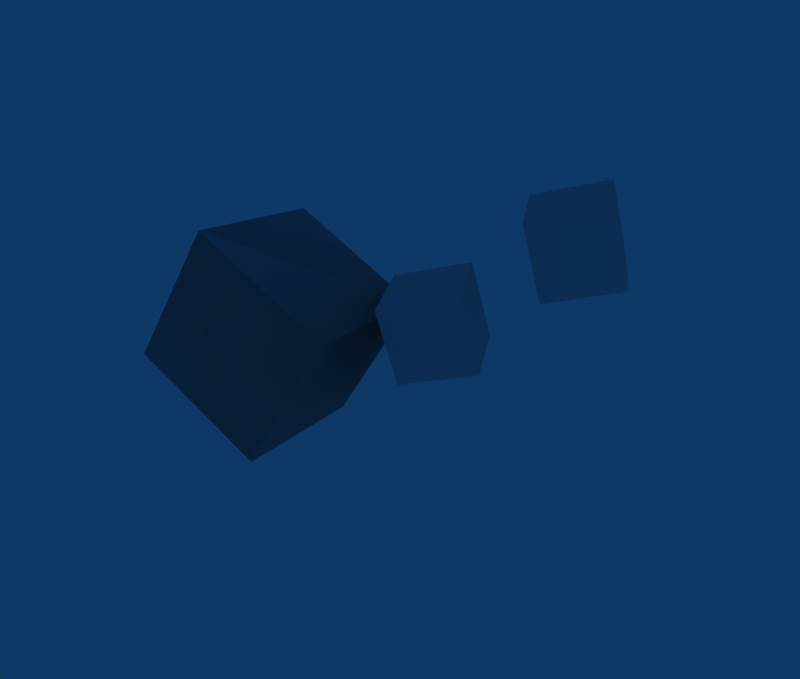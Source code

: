 # Source: localBoxCollision.blend  (saved by Blender 2.49.2; exported with 4.5.12 LTS)
import bpy
from mathutils import Matrix  # noqa: F401  (used for matrix-valued properties, if any)

bpy.ops.wm.read_factory_settings(use_empty=True)
scene = bpy.context.scene
scene.name = 'Scene'

# ---- collections
col_collection_1 = bpy.data.collections.new('Collection 1'); scene.collection.children.link(col_collection_1)
col_collection_2 = bpy.data.collections.new('Collection 2'); scene.collection.children.link(col_collection_2)
col_collection_2.hide_render = True
col_collection_2.hide_viewport = True
col_collection_3 = bpy.data.collections.new('Collection 3'); scene.collection.children.link(col_collection_3)
col_collection_3.hide_render = True
col_collection_3.hide_viewport = True
col_collection_4 = bpy.data.collections.new('Collection 4'); scene.collection.children.link(col_collection_4)
col_collection_4.hide_render = True
col_collection_4.hide_viewport = True
col_collection_5 = bpy.data.collections.new('Collection 5'); scene.collection.children.link(col_collection_5)
col_collection_5.hide_render = True
col_collection_5.hide_viewport = True
col_collection_14 = bpy.data.collections.new('Collection 14'); scene.collection.children.link(col_collection_14)
col_collection_14.hide_render = True
col_collection_14.hide_viewport = True
col_collection_15 = bpy.data.collections.new('Collection 15'); scene.collection.children.link(col_collection_15)
col_collection_15.hide_render = True
col_collection_15.hide_viewport = True
col_collection_20 = bpy.data.collections.new('Collection 20'); scene.collection.children.link(col_collection_20)
col_collection_20.hide_render = True
col_collection_20.hide_viewport = True

# ---- materials (node trees are filled in below, after node groups)
mat_material = bpy.data.materials.new('Material')
mat_material.alpha_threshold = 0.0
mat_material.roughness = 0.5
mat_material.line_color = (0.0, 0.0, 0.0, 1.0)
mat_material_001 = bpy.data.materials.new('Material.001')
mat_material_001.alpha_threshold = 0.0
mat_material_001.diffuse_color = (1.0, 0.0, 0.0, 1.0)
mat_material_001.roughness = 0.5
mat_material_001.line_color = (0.0, 0.0, 0.0, 1.0)
mat_material_002 = bpy.data.materials.new('Material.002')
mat_material_002.alpha_threshold = 0.0
mat_material_002.diffuse_color = (0.0, 0.0, 1.0, 1.0)
mat_material_002.roughness = 0.5
mat_material_002.line_color = (0.0, 0.0, 0.0, 1.0)
mat_material_003 = bpy.data.materials.new('Material.003')
mat_material_003.alpha_threshold = 0.0
mat_material_003.diffuse_color = (0.0, 1.0, 0.0, 1.0)
mat_material_003.roughness = 0.5
mat_material_003.line_color = (0.0, 0.0, 0.0, 1.0)
mat_material_004 = bpy.data.materials.new('Material.004')
mat_material_004.alpha_threshold = 0.0
mat_material_004.diffuse_color = (0.42, 0.42, 0.42, 1.0)
mat_material_004.roughness = 0.5
mat_material_004.line_color = (0.0, 0.0, 0.0, 1.0)
mat_black = bpy.data.materials.new('black')
mat_black.alpha_threshold = 0.0
mat_black.diffuse_color = (0.0, 0.0, 0.0, 1.0)
mat_black.roughness = 0.5
mat_black.line_color = (0.0, 0.0, 0.0, 1.0)

# ---- material node trees

# ---- world
world_world = bpy.data.worlds.new('World'); scene.world = world_world
world_world.color = (0.05656, 0.2208, 0.4)
world_world.use_sun_shadow = False
world_world.sun_shadow_jitter_overblur = 0.0
world_world.cycles.sampling_method = 'MANUAL'
world_world.cycles.sample_map_resolution = 256

# ---- cameras
cam_camera_001 = bpy.data.cameras.new('Camera.001')
cam_camera_001.passepartout_alpha = 0.2
cam_camera_001.clip_end = 100.0
cam_camera_001.lens = 35.0
cam_camera_001.ortho_scale = 7.314
cam_camera_001.show_passepartout = False
cam_camera_001.show_safe_areas = True
cam_camera_001.dof.focus_distance = 0.0
cam_camera_001.dof.aperture_fstop = 128.0
cam_camera = bpy.data.cameras.new('Camera')
cam_camera.passepartout_alpha = 0.2
cam_camera.clip_end = 100.0
cam_camera.lens = 35.0
cam_camera.ortho_scale = 7.314
cam_camera.show_passepartout = False
cam_camera.show_safe_areas = True
cam_camera.dof.focus_distance = 0.0
cam_camera.dof.aperture_fstop = 128.0
cam_camera_021 = bpy.data.cameras.new('Camera.021')
cam_camera_021.passepartout_alpha = 0.2
cam_camera_021.clip_end = 100.0
cam_camera_021.lens = 35.0
cam_camera_021.ortho_scale = 7.314
cam_camera_021.show_passepartout = False
cam_camera_021.show_safe_areas = True
cam_camera_021.dof.focus_distance = 0.0
cam_camera_021.dof.aperture_fstop = 128.0
cam_camera_004 = bpy.data.cameras.new('Camera.004')
cam_camera_004.passepartout_alpha = 0.2
cam_camera_004.clip_start = 0.001
cam_camera_004.clip_end = 100.0
cam_camera_004.lens = 35.0
cam_camera_004.ortho_scale = 7.314
cam_camera_004.show_passepartout = False
cam_camera_004.show_safe_areas = True
cam_camera_004.dof.focus_distance = 0.0
cam_camera_004.dof.aperture_fstop = 128.0
cam_camera_003 = bpy.data.cameras.new('Camera.003')
cam_camera_003.passepartout_alpha = 0.2
cam_camera_003.clip_start = 0.001
cam_camera_003.clip_end = 100.0
cam_camera_003.lens = 35.0
cam_camera_003.ortho_scale = 7.314
cam_camera_003.show_passepartout = False
cam_camera_003.show_safe_areas = True
cam_camera_003.dof.focus_distance = 0.0
cam_camera_003.dof.aperture_fstop = 128.0
cam_camera_005 = bpy.data.cameras.new('Camera.005')
cam_camera_005.passepartout_alpha = 0.2
cam_camera_005.clip_start = 0.001
cam_camera_005.clip_end = 100.0
cam_camera_005.lens = 35.0
cam_camera_005.ortho_scale = 7.314
cam_camera_005.show_passepartout = False
cam_camera_005.show_safe_areas = True
cam_camera_005.dof.focus_distance = 0.0
cam_camera_005.dof.aperture_fstop = 128.0
cam_camera_006 = bpy.data.cameras.new('Camera.006')
cam_camera_006.passepartout_alpha = 0.2
cam_camera_006.clip_start = 0.001
cam_camera_006.clip_end = 100.0
cam_camera_006.lens = 35.0
cam_camera_006.ortho_scale = 7.314
cam_camera_006.show_passepartout = False
cam_camera_006.show_safe_areas = True
cam_camera_006.dof.focus_distance = 0.0
cam_camera_006.dof.aperture_fstop = 128.0
cam_camera_017 = bpy.data.cameras.new('Camera.017')
cam_camera_017.passepartout_alpha = 0.2
cam_camera_017.clip_end = 100.0
cam_camera_017.lens = 35.0
cam_camera_017.ortho_scale = 7.314
cam_camera_017.show_passepartout = False
cam_camera_017.show_safe_areas = True
cam_camera_017.dof.focus_distance = 0.0
cam_camera_017.dof.aperture_fstop = 128.0

# ---- meshes
me_cube_007 = bpy.data.meshes.new('Cube.007')
me_cube_007.from_pydata([(1.0, 1.0, -1.0), (1.0, -1.0, -1.0), (-1.0, -1.0, -1.0), (-1.0, 1.0, -1.0), (1.0, 1.0, 1.0), (1.0, -1.0, 1.0), (-1.0, -1.0, 1.0), (-1.0, 1.0, 1.0)], [], [(0, 1, 2, 3), (0, 4, 5, 1), (1, 5, 6, 2), (2, 6, 7, 3), (4, 7, 6, 5), (0, 3, 7, 4)])
me_cube_007.materials.append(mat_material)
me_cube_007.use_remesh_preserve_volume = False
me_cube_007.use_remesh_preserve_attributes = False
me_cube_007.use_mirror_vertex_groups = False
me_cube_007.update()
me_cube_006 = bpy.data.meshes.new('Cube.006')
me_cube_006.from_pydata([(6.595, 6.798, 20.62), (4.595, 8.798, 20.62), (4.595, 6.798, 20.62), (6.595, 8.798, 20.62), (4.595, 8.798, 18.62), (4.595, 6.798, 18.62), (6.595, 6.798, 18.62), (6.595, 8.798, 18.62), (4.631, 5.429, 17.75), (5.599, 9.188, 18.72), (1.973, 6.797, 15.09), (2.941, 10.56, 16.06), (7.46, 5.429, 14.92), (8.427, 9.188, 15.89), (4.802, 6.797, 12.27), (5.769, 10.56, 13.23), (5.596, 9.995, 22.12), (5.596, 7.995, 22.12), (3.596, 7.995, 22.12), (3.596, 9.995, 22.12), (5.596, 9.995, 24.12), (3.596, 7.995, 24.12), (3.596, 9.995, 24.12), (5.596, 7.995, 24.12), (1.872, 4.983, 1.905), (-0.1284, 2.983, 1.905), (-0.1284, 4.983, 1.905), (1.872, 2.983, 1.905), (-2.082, -1.863, -2.372), (-4.082, -3.863, -2.372), (-4.082, -1.863, -2.372), (-2.082, -3.863, -2.372), (1.142, -1.485, 1.11), (-0.8578, -3.485, 1.11), (-0.8578, -1.485, 1.11), (1.142, -3.485, 1.11)], [(8, 9), (10, 11), (8, 10), (8, 12), (12, 13), (9, 13), (10, 14), (14, 15), (11, 15), (12, 14), (13, 15), (9, 11), (2, 21), (0, 23), (3, 20), (1, 22), (6, 17), (7, 16), (4, 19), (5, 18)], [(2, 0, 3, 1), (6, 0, 2, 5), (5, 2, 1, 4), (4, 7, 6, 5), (0, 6, 7, 3), (3, 7, 4, 1), (20, 23, 21, 22), (21, 23, 17, 18), (22, 21, 18, 19), (17, 16, 19, 18), (16, 17, 23, 20), (19, 16, 20, 22), (25, 27, 24, 26), (29, 31, 28, 30), (33, 35, 32, 34)])
me_cube_006.materials.append(mat_material)
me_cube_006.use_remesh_preserve_volume = False
me_cube_006.use_remesh_preserve_attributes = False
me_cube_006.use_mirror_vertex_groups = False
me_cube_006.update()
me_cube_005 = bpy.data.meshes.new('Cube.005')
me_cube_005.from_pydata([(1.0, 1.0, -1.0), (1.0, -1.0, -1.0), (-1.0, -1.0, -1.0), (-1.0, 1.0, -1.0), (1.0, 1.0, 1.0), (1.0, -1.0, 1.0), (-1.0, -1.0, 1.0), (-1.0, 1.0, 1.0)], [], [(0, 1, 2, 3), (0, 4, 5, 1), (1, 5, 6, 2), (2, 6, 7, 3), (4, 7, 6, 5), (0, 3, 7, 4)])
me_cube_005.materials.append(mat_material)
me_cube_005.use_remesh_preserve_volume = False
me_cube_005.use_remesh_preserve_attributes = False
me_cube_005.use_mirror_vertex_groups = False
me_cube_005.update()
me_plane_001 = bpy.data.meshes.new('Plane.001')
me_plane_001.from_pydata([(1.0, 1.0, 0.0), (1.0, -1.0, 0.0), (-1.0, -1.0, 0.0), (-1.0, 1.0, 0.0), (-2.98e-08, -1.0, 0.0), (1.0, -2.98e-08, 0.0), (1.192e-07, 1.0, 0.0), (-1.0, 1.49e-07, 0.0), (5.96e-08, 5.96e-08, 0.0), (0.5, -1.0, 0.0), (-0.5, -1.0, 0.0), (1.0, 0.5, 0.0), (1.0, -0.5, 0.0), (0.5, 1.0, 0.0), (-0.5, 1.0, 0.0), (-1.0, -0.5, 0.0), (-1.0, 0.5, 0.0), (-0.5, 1.043e-07, 0.0), (8.941e-08, 0.5, 0.0), (0.5, 1.49e-08, 0.0), (1.49e-08, -0.5, 0.0), (-0.5, 0.5, 0.0), (0.5, 0.5, 0.0), (-0.5, -0.5, 0.0), (0.5, -0.5, 0.0), (0.25, -1.0, 0.0), (0.75, -1.0, 0.0), (-0.25, -1.0, 0.0), (-0.75, -1.0, 0.0), (1.0, 0.25, 0.0), (1.0, 0.75, 0.0), (1.0, -0.25, 0.0), (1.0, -0.75, 0.0), (0.25, 1.0, 0.0), (0.75, 1.0, 0.0), (-0.25, 1.0, 0.0), (-0.75, 1.0, 0.0), (-1.0, -0.25, 0.0), (-1.0, -0.75, 0.0), (-1.0, 0.25, 0.0), (-1.0, 0.75, 0.0), (-0.25, 8.196e-08, 0.0), (-0.75, 1.267e-07, 0.0), (7.451e-08, 0.25, 0.0), (1.043e-07, 0.75, 0.0), (0.75, -7.451e-09, 0.0), (0.25, 3.725e-08, 0.0), (3.725e-08, -0.25, 0.0), (-7.451e-09, -0.75, 0.0), (-0.75, 0.5, 0.0), (-0.5, 0.75, 0.0), (-0.25, 0.5, 0.0), (-0.5, 0.25, 0.0), (0.25, 0.5, 0.0), (0.5, 0.75, 0.0), (0.75, 0.5, 0.0), (0.5, 0.25, 0.0), (-0.75, -0.5, 0.0), (-0.5, -0.25, 0.0), (-0.25, -0.5, 0.0), (-0.5, -0.75, 0.0), (0.25, -0.5, 0.0), (0.5, -0.25, 0.0), (0.75, -0.5, 0.0), (0.5, -0.75, 0.0), (-0.75, 0.75, 0.0), (-0.25, 0.75, 0.0), (-0.75, 0.25, 0.0), (-0.25, 0.25, 0.0), (0.25, 0.75, 0.0), (0.75, 0.75, 0.0), (0.25, 0.25, 0.0), (0.75, 0.25, 0.0), (-0.75, -0.25, 0.0), (-0.25, -0.25, 0.0), (-0.75, -0.75, 0.0), (-0.25, -0.75, 0.0), (0.25, -0.25, 0.0), (0.75, -0.25, 0.0), (0.25, -0.75, 0.0), (0.75, -0.75, 0.0)], [(4, 25), (9, 25), (9, 26), (1, 26), (10, 27), (4, 27), (10, 28), (2, 28), (5, 29), (11, 29), (11, 30), (0, 30), (5, 31), (12, 31), (12, 32), (1, 32), (13, 33), (6, 33), (13, 34), (0, 34), (14, 35), (6, 35), (14, 36), (3, 36), (7, 37), (15, 37), (15, 38), (2, 38), (7, 39), (16, 39), (16, 40), (3, 40), (8, 41), (17, 41), (7, 42), (17, 42), (8, 43), (18, 43), (6, 44), (18, 44), (5, 45), (19, 45), (8, 46), (19, 46), (8, 47), (20, 47), (4, 48), (20, 48), (21, 49), (16, 49), (14, 50), (21, 50), (21, 51), (18, 51), (21, 52), (17, 52), (18, 53), (22, 53), (13, 54), (22, 54), (11, 55), (22, 55), (19, 56), (22, 56), (23, 57), (15, 57), (23, 58), (17, 58), (23, 59), (20, 59), (10, 60), (23, 60), (20, 61), (24, 61), (19, 62), (24, 62), (12, 63), (24, 63), (9, 64), (24, 64), (40, 65), (36, 65), (50, 65), (49, 65), (50, 66), (35, 66), (44, 66), (51, 66), (39, 67), (49, 67), (52, 67), (42, 67), (52, 68), (51, 68), (43, 68), (41, 68), (44, 69), (33, 69), (54, 69), (53, 69), (54, 70), (34, 70), (30, 70), (55, 70), (43, 71), (53, 71), (56, 71), (46, 71), (56, 72), (55, 72), (29, 72), (45, 72), (37, 73), (42, 73), (58, 73), (57, 73), (58, 74), (41, 74), (47, 74), (59, 74), (38, 75), (57, 75), (60, 75), (28, 75), (60, 76), (59, 76), (48, 76), (27, 76), (47, 77), (46, 77), (62, 77), (61, 77), (62, 78), (45, 78), (31, 78), (63, 78), (48, 79), (61, 79), (64, 79), (25, 79), (64, 80), (63, 80), (32, 80), (26, 80)], [])
me_plane_001.use_remesh_preserve_volume = False
me_plane_001.use_remesh_preserve_attributes = False
me_plane_001.use_mirror_vertex_groups = False
me_plane_001.update()
me_plane = bpy.data.meshes.new('Plane')
me_plane.from_pydata([(1.0, 1.0, 0.0), (1.0, -1.0, 0.0), (-1.0, -1.0, 0.0), (-1.0, 1.0, 0.0), (-2.98e-08, -1.0, 0.0), (1.0, -2.98e-08, 0.0), (1.192e-07, 1.0, 0.0), (-1.0, 1.49e-07, 0.0), (5.96e-08, 5.96e-08, 0.0), (0.5, -1.0, 0.0), (-0.5, -1.0, 0.0), (1.0, 0.5, 0.0), (1.0, -0.5, 0.0), (0.5, 1.0, 0.0), (-0.5, 1.0, 0.0), (-1.0, -0.5, 0.0), (-1.0, 0.5, 0.0), (-0.5, 1.043e-07, 0.0), (8.941e-08, 0.5, 0.0), (0.5, 1.49e-08, 0.0), (1.49e-08, -0.5, 0.0), (-0.5, 0.5, 0.0), (0.5, 0.5, 0.0), (-0.5, -0.5, 0.0), (0.5, -0.5, 0.0), (0.25, -1.0, 0.0), (0.75, -1.0, 0.0), (-0.25, -1.0, 0.0), (-0.75, -1.0, 0.0), (1.0, 0.25, 0.0), (1.0, 0.75, 0.0), (1.0, -0.25, 0.0), (1.0, -0.75, 0.0), (0.25, 1.0, 0.0), (0.75, 1.0, 0.0), (-0.25, 1.0, 0.0), (-0.75, 1.0, 0.0), (-1.0, -0.25, 0.0), (-1.0, -0.75, 0.0), (-1.0, 0.25, 0.0), (-1.0, 0.75, 0.0), (-0.25, 8.196e-08, 0.0), (-0.75, 1.267e-07, 0.0), (7.451e-08, 0.25, 0.0), (1.043e-07, 0.75, 0.0), (0.75, -7.451e-09, 0.0), (0.25, 3.725e-08, 0.0), (3.725e-08, -0.25, 0.0), (-7.451e-09, -0.75, 0.0), (-0.75, 0.5, 0.0), (-0.5, 0.75, 0.0), (-0.25, 0.5, 0.0), (-0.5, 0.25, 0.0), (0.25, 0.5, 0.0), (0.5, 0.75, 0.0), (0.75, 0.5, 0.0), (0.5, 0.25, 0.0), (-0.75, -0.5, 0.0), (-0.5, -0.25, 0.0), (-0.25, -0.5, 0.0), (-0.5, -0.75, 0.0), (0.25, -0.5, 0.0), (0.5, -0.25, 0.0), (0.75, -0.5, 0.0), (0.5, -0.75, 0.0), (-0.75, 0.75, 0.0), (-0.25, 0.75, 0.0), (-0.75, 0.25, 0.0), (-0.25, 0.25, 0.0), (0.25, 0.75, 0.0), (0.75, 0.75, 0.0), (0.25, 0.25, 0.0), (0.75, 0.25, 0.0), (-0.75, -0.25, 0.0), (-0.25, -0.25, 0.0), (-0.75, -0.75, 0.0), (-0.25, -0.75, 0.0), (0.25, -0.25, 0.0), (0.75, -0.25, 0.0), (0.25, -0.75, 0.0), (0.75, -0.75, 0.0)], [(4, 25), (9, 25), (9, 26), (1, 26), (10, 27), (4, 27), (10, 28), (2, 28), (5, 29), (11, 29), (11, 30), (0, 30), (5, 31), (12, 31), (12, 32), (1, 32), (13, 33), (6, 33), (13, 34), (0, 34), (14, 35), (6, 35), (14, 36), (3, 36), (7, 37), (15, 37), (15, 38), (2, 38), (7, 39), (16, 39), (16, 40), (3, 40), (8, 41), (17, 41), (7, 42), (17, 42), (8, 43), (18, 43), (6, 44), (18, 44), (5, 45), (19, 45), (8, 46), (19, 46), (8, 47), (20, 47), (4, 48), (20, 48), (21, 49), (16, 49), (14, 50), (21, 50), (21, 51), (18, 51), (21, 52), (17, 52), (18, 53), (22, 53), (13, 54), (22, 54), (11, 55), (22, 55), (19, 56), (22, 56), (23, 57), (15, 57), (23, 58), (17, 58), (23, 59), (20, 59), (10, 60), (23, 60), (20, 61), (24, 61), (19, 62), (24, 62), (12, 63), (24, 63), (9, 64), (24, 64), (40, 65), (36, 65), (50, 65), (49, 65), (50, 66), (35, 66), (44, 66), (51, 66), (39, 67), (49, 67), (52, 67), (42, 67), (52, 68), (51, 68), (43, 68), (41, 68), (44, 69), (33, 69), (54, 69), (53, 69), (54, 70), (34, 70), (30, 70), (55, 70), (43, 71), (53, 71), (56, 71), (46, 71), (56, 72), (55, 72), (29, 72), (45, 72), (37, 73), (42, 73), (58, 73), (57, 73), (58, 74), (41, 74), (47, 74), (59, 74), (38, 75), (57, 75), (60, 75), (28, 75), (60, 76), (59, 76), (48, 76), (27, 76), (47, 77), (46, 77), (62, 77), (61, 77), (62, 78), (45, 78), (31, 78), (63, 78), (48, 79), (61, 79), (64, 79), (25, 79), (64, 80), (63, 80), (32, 80), (26, 80)], [])
me_plane.use_remesh_preserve_volume = False
me_plane.use_remesh_preserve_attributes = False
me_plane.use_mirror_vertex_groups = False
me_plane.update()
me_cube_004 = bpy.data.meshes.new('Cube.004')
me_cube_004.from_pydata([(1.0, 1.0, -1.0), (1.0, -1.0, -1.0), (-1.0, -1.0, -1.0), (-1.0, 1.0, -1.0), (1.0, 1.0, 1.0), (1.0, -1.0, 1.0), (-1.0, -1.0, 1.0), (-1.0, 1.0, 1.0)], [], [(0, 1, 2, 3), (0, 4, 5, 1), (1, 5, 6, 2), (2, 6, 7, 3), (4, 7, 6, 5), (0, 3, 7, 4)])
me_cube_004.materials.append(mat_material)
me_cube_004.use_remesh_preserve_volume = False
me_cube_004.use_remesh_preserve_attributes = False
me_cube_004.use_mirror_vertex_groups = False
me_cube_004.update()
me_cube_003 = bpy.data.meshes.new('Cube.003')
me_cube_003.from_pydata([(6.782, 6.552, 19.9), (4.782, 8.552, 19.9), (4.782, 6.552, 19.9), (6.782, 8.552, 19.9), (4.782, 8.552, 17.9), (4.782, 6.552, 17.9), (6.782, 6.552, 17.9), (6.782, 8.552, 17.9), (4.631, 5.429, 17.75), (5.599, 9.188, 18.72), (1.973, 6.797, 15.09), (2.941, 10.56, 16.06), (7.46, 5.429, 14.92), (8.427, 9.188, 15.89), (4.802, 6.797, 12.27), (5.769, 10.56, 13.23), (4.782, 6.552, 17.9), (4.782, 6.552, 17.9), (6.782, 6.552, 17.9), (5.596, 9.995, 22.12), (5.596, 7.995, 22.12), (3.596, 7.995, 22.12), (3.596, 9.995, 22.12), (5.596, 9.995, 24.12), (3.596, 7.995, 24.12), (3.596, 9.995, 24.12), (5.596, 7.995, 24.12), (1.872, 4.983, 1.905), (-0.1284, 2.983, 1.905), (-0.1284, 4.983, 1.905), (1.872, 2.983, 1.905), (-2.082, -1.863, -2.372), (-4.082, -3.863, -2.372), (-4.082, -1.863, -2.372), (-2.082, -3.863, -2.372), (4.782, 8.552, 17.9), (1.142, -1.485, 1.11), (-0.8578, -3.485, 1.11), (-0.8578, -1.485, 1.11), (1.142, -3.485, 1.11)], [(8, 9), (10, 11), (8, 10), (8, 12), (12, 13), (9, 13), (10, 14), (14, 15), (11, 15), (12, 14), (13, 15), (9, 11), (2, 24), (0, 26), (3, 23), (1, 25), (6, 20), (7, 19), (4, 22), (5, 21)], [(2, 0, 3, 1), (6, 0, 2, 5), (5, 2, 1, 4), (4, 7, 6, 5), (0, 6, 7, 3), (3, 7, 4, 1), (23, 26, 24, 25), (24, 26, 20, 21), (25, 24, 21, 22), (20, 19, 22, 21), (19, 20, 26, 23), (22, 19, 23, 25), (28, 30, 27, 29), (32, 34, 31, 33), (37, 39, 36, 38)])
me_cube_003.materials.append(mat_material)
me_cube_003.use_remesh_preserve_volume = False
me_cube_003.use_remesh_preserve_attributes = False
me_cube_003.use_mirror_vertex_groups = False
me_cube_003.update()
me_cube_002 = bpy.data.meshes.new('Cube.002')
me_cube_002.from_pydata([(1.0, 1.0, -1.0), (1.0, -1.0, -1.0), (-1.0, -1.0, -1.0), (-1.0, 1.0, -1.0), (1.0, 1.0, 1.0), (1.0, -1.0, 1.0), (-1.0, -1.0, 1.0), (-1.0, 1.0, 1.0)], [], [(0, 1, 2, 3), (0, 4, 5, 1), (1, 5, 6, 2), (2, 6, 7, 3), (4, 7, 6, 5), (0, 3, 7, 4)])
me_cube_002.materials.append(mat_material)
me_cube_002.use_remesh_preserve_volume = False
me_cube_002.use_remesh_preserve_attributes = False
me_cube_002.use_mirror_vertex_groups = False
me_cube_002.update()
me_cube_046 = bpy.data.meshes.new('Cube.046')
me_cube_046.from_pydata([(1.0, 1.0, -1.0), (1.0, -1.0, -1.0), (-1.0, -1.0, -1.0), (-1.0, 1.0, -1.0), (1.0, 1.0, 1.0), (1.0, -1.0, 1.0), (-1.0, -1.0, 1.0), (-1.0, 1.0, 1.0)], [], [(0, 1, 2, 3), (0, 4, 5, 1), (1, 5, 6, 2), (2, 6, 7, 3), (4, 7, 6, 5), (0, 3, 7, 4)])
me_cube_046.materials.append(mat_material)
me_cube_046.use_remesh_preserve_volume = False
me_cube_046.use_remesh_preserve_attributes = False
me_cube_046.use_mirror_vertex_groups = False
me_cube_046.update()
me_cube_045 = bpy.data.meshes.new('Cube.045')
me_cube_045.from_pydata([(7.096, 6.17, 18.79), (5.096, 8.17, 18.79), (5.096, 6.17, 18.79), (7.096, 8.17, 18.79), (5.096, 8.17, 16.79), (5.096, 6.17, 16.79), (7.096, 6.17, 16.79), (7.096, 8.17, 16.79), (4.631, 5.429, 17.75), (5.599, 9.188, 18.72), (1.973, 6.797, 15.09), (2.941, 10.56, 16.06), (7.46, 5.429, 14.92), (8.427, 9.188, 15.89), (4.802, 6.797, 12.27), (5.769, 10.56, 13.23), (5.096, 6.17, 16.79), (5.096, 6.17, 16.79), (7.096, 6.17, 16.79), (5.596, 9.995, 22.12), (5.596, 7.995, 22.12), (3.596, 7.995, 22.12), (3.596, 9.995, 22.12), (5.596, 9.995, 24.12), (3.596, 7.995, 24.12), (3.596, 9.995, 24.12), (5.596, 7.995, 24.12), (1.872, 4.983, 1.905), (-0.1284, 2.983, 1.905), (-0.1284, 4.983, 1.905), (1.872, 2.983, 1.905), (-2.082, -1.863, -2.372), (-4.082, -3.863, -2.372), (-4.082, -1.863, -2.372), (-2.082, -3.863, -2.372)], [(8, 9), (10, 11), (8, 10), (8, 12), (12, 13), (9, 13), (10, 14), (14, 15), (11, 15), (12, 14), (13, 15), (9, 11), (2, 24), (0, 26), (3, 23), (1, 25), (6, 20), (7, 19), (4, 22), (5, 21)], [(2, 0, 3, 1), (6, 0, 2, 5), (5, 2, 1, 4), (4, 7, 6, 5), (0, 6, 7, 3), (3, 7, 4, 1), (23, 26, 24, 25), (24, 26, 20, 21), (25, 24, 21, 22), (20, 19, 22, 21), (19, 20, 26, 23), (22, 19, 23, 25), (28, 30, 27, 29), (32, 34, 31, 33)])
me_cube_045.materials.append(mat_material)
me_cube_045.use_remesh_preserve_volume = False
me_cube_045.use_remesh_preserve_attributes = False
me_cube_045.use_mirror_vertex_groups = False
me_cube_045.update()
me_cube_044 = bpy.data.meshes.new('Cube.044')
me_cube_044.from_pydata([(1.0, 1.0, -1.0), (1.0, -1.0, -1.0), (-1.0, -1.0, -1.0), (-1.0, 1.0, -1.0), (1.0, 1.0, 1.0), (1.0, -1.0, 1.0), (-1.0, -1.0, 1.0), (-1.0, 1.0, 1.0)], [], [(0, 1, 2, 3), (0, 4, 5, 1), (1, 5, 6, 2), (2, 6, 7, 3), (4, 7, 6, 5), (0, 3, 7, 4)])
me_cube_044.materials.append(mat_material)
me_cube_044.use_remesh_preserve_volume = False
me_cube_044.use_remesh_preserve_attributes = False
me_cube_044.use_mirror_vertex_groups = False
me_cube_044.update()
me_plane_021 = bpy.data.meshes.new('Plane.021')
me_plane_021.from_pydata([(1.0, 1.0, 0.0), (1.0, -1.0, 0.0), (-1.0, -1.0, 0.0), (-1.0, 1.0, 0.0), (-2.98e-08, -1.0, 0.0), (1.0, -2.98e-08, 0.0), (1.192e-07, 1.0, 0.0), (-1.0, 1.49e-07, 0.0), (5.96e-08, 5.96e-08, 0.0), (0.5, -1.0, 0.0), (-0.5, -1.0, 0.0), (1.0, 0.5, 0.0), (1.0, -0.5, 0.0), (0.5, 1.0, 0.0), (-0.5, 1.0, 0.0), (-1.0, -0.5, 0.0), (-1.0, 0.5, 0.0), (-0.5, 1.043e-07, 0.0), (8.941e-08, 0.5, 0.0), (0.5, 1.49e-08, 0.0), (1.49e-08, -0.5, 0.0), (-0.5, 0.5, 0.0), (0.5, 0.5, 0.0), (-0.5, -0.5, 0.0), (0.5, -0.5, 0.0), (0.25, -1.0, 0.0), (0.75, -1.0, 0.0), (-0.25, -1.0, 0.0), (-0.75, -1.0, 0.0), (1.0, 0.25, 0.0), (1.0, 0.75, 0.0), (1.0, -0.25, 0.0), (1.0, -0.75, 0.0), (0.25, 1.0, 0.0), (0.75, 1.0, 0.0), (-0.25, 1.0, 0.0), (-0.75, 1.0, 0.0), (-1.0, -0.25, 0.0), (-1.0, -0.75, 0.0), (-1.0, 0.25, 0.0), (-1.0, 0.75, 0.0), (-0.25, 8.196e-08, 0.0), (-0.75, 1.267e-07, 0.0), (7.451e-08, 0.25, 0.0), (1.043e-07, 0.75, 0.0), (0.75, -7.451e-09, 0.0), (0.25, 3.725e-08, 0.0), (3.725e-08, -0.25, 0.0), (-7.451e-09, -0.75, 0.0), (-0.75, 0.5, 0.0), (-0.5, 0.75, 0.0), (-0.25, 0.5, 0.0), (-0.5, 0.25, 0.0), (0.25, 0.5, 0.0), (0.5, 0.75, 0.0), (0.75, 0.5, 0.0), (0.5, 0.25, 0.0), (-0.75, -0.5, 0.0), (-0.5, -0.25, 0.0), (-0.25, -0.5, 0.0), (-0.5, -0.75, 0.0), (0.25, -0.5, 0.0), (0.5, -0.25, 0.0), (0.75, -0.5, 0.0), (0.5, -0.75, 0.0), (-0.75, 0.75, 0.0), (-0.25, 0.75, 0.0), (-0.75, 0.25, 0.0), (-0.25, 0.25, 0.0), (0.25, 0.75, 0.0), (0.75, 0.75, 0.0), (0.25, 0.25, 0.0), (0.75, 0.25, 0.0), (-0.75, -0.25, 0.0), (-0.25, -0.25, 0.0), (-0.75, -0.75, 0.0), (-0.25, -0.75, 0.0), (0.25, -0.25, 0.0), (0.75, -0.25, 0.0), (0.25, -0.75, 0.0), (0.75, -0.75, 0.0)], [(4, 25), (9, 25), (9, 26), (1, 26), (10, 27), (4, 27), (10, 28), (2, 28), (5, 29), (11, 29), (11, 30), (0, 30), (5, 31), (12, 31), (12, 32), (1, 32), (13, 33), (6, 33), (13, 34), (0, 34), (14, 35), (6, 35), (14, 36), (3, 36), (7, 37), (15, 37), (15, 38), (2, 38), (7, 39), (16, 39), (16, 40), (3, 40), (8, 41), (17, 41), (7, 42), (17, 42), (8, 43), (18, 43), (6, 44), (18, 44), (5, 45), (19, 45), (8, 46), (19, 46), (8, 47), (20, 47), (4, 48), (20, 48), (21, 49), (16, 49), (14, 50), (21, 50), (21, 51), (18, 51), (21, 52), (17, 52), (18, 53), (22, 53), (13, 54), (22, 54), (11, 55), (22, 55), (19, 56), (22, 56), (23, 57), (15, 57), (23, 58), (17, 58), (23, 59), (20, 59), (10, 60), (23, 60), (20, 61), (24, 61), (19, 62), (24, 62), (12, 63), (24, 63), (9, 64), (24, 64), (40, 65), (36, 65), (50, 65), (49, 65), (50, 66), (35, 66), (44, 66), (51, 66), (39, 67), (49, 67), (52, 67), (42, 67), (52, 68), (51, 68), (43, 68), (41, 68), (44, 69), (33, 69), (54, 69), (53, 69), (54, 70), (34, 70), (30, 70), (55, 70), (43, 71), (53, 71), (56, 71), (46, 71), (56, 72), (55, 72), (29, 72), (45, 72), (37, 73), (42, 73), (58, 73), (57, 73), (58, 74), (41, 74), (47, 74), (59, 74), (38, 75), (57, 75), (60, 75), (28, 75), (60, 76), (59, 76), (48, 76), (27, 76), (47, 77), (46, 77), (62, 77), (61, 77), (62, 78), (45, 78), (31, 78), (63, 78), (48, 79), (61, 79), (64, 79), (25, 79), (64, 80), (63, 80), (32, 80), (26, 80)], [])
me_plane_021.use_remesh_preserve_volume = False
me_plane_021.use_remesh_preserve_attributes = False
me_plane_021.use_mirror_vertex_groups = False
me_plane_021.update()
me_plane_002 = bpy.data.meshes.new('Plane.002')
me_plane_002.from_pydata([(1.0, 1.0, 0.0), (1.0, -1.0, 0.0), (-1.0, -1.0, 0.0), (-1.0, 1.0, 0.0), (-2.98e-08, -1.0, 0.0), (1.0, -2.98e-08, 0.0), (1.192e-07, 1.0, 0.0), (-1.0, 1.49e-07, 0.0), (5.96e-08, 5.96e-08, 0.0), (0.5, -1.0, 0.0), (-0.5, -1.0, 0.0), (1.0, 0.5, 0.0), (1.0, -0.5, 0.0), (0.5, 1.0, 0.0), (-0.5, 1.0, 0.0), (-1.0, -0.5, 0.0), (-1.0, 0.5, 0.0), (-0.5, 1.043e-07, 0.0), (8.941e-08, 0.5, 0.0), (0.5, 1.49e-08, 0.0), (1.49e-08, -0.5, 0.0), (-0.5, 0.5, 0.0), (0.5, 0.5, 0.0), (-0.5, -0.5, 0.0), (0.5, -0.5, 0.0), (0.25, -1.0, 0.0), (0.75, -1.0, 0.0), (-0.25, -1.0, 0.0), (-0.75, -1.0, 0.0), (1.0, 0.25, 0.0), (1.0, 0.75, 0.0), (1.0, -0.25, 0.0), (1.0, -0.75, 0.0), (0.25, 1.0, 0.0), (0.75, 1.0, 0.0), (-0.25, 1.0, 0.0), (-0.75, 1.0, 0.0), (-1.0, -0.25, 0.0), (-1.0, -0.75, 0.0), (-1.0, 0.25, 0.0), (-1.0, 0.75, 0.0), (-0.25, 8.196e-08, 0.0), (-0.75, 1.267e-07, 0.0), (7.451e-08, 0.25, 0.0), (1.043e-07, 0.75, 0.0), (0.75, -7.451e-09, 0.0), (0.25, 3.725e-08, 0.0), (3.725e-08, -0.25, 0.0), (-7.451e-09, -0.75, 0.0), (-0.75, 0.5, 0.0), (-0.5, 0.75, 0.0), (-0.25, 0.5, 0.0), (-0.5, 0.25, 0.0), (0.25, 0.5, 0.0), (0.5, 0.75, 0.0), (0.75, 0.5, 0.0), (0.5, 0.25, 0.0), (-0.75, -0.5, 0.0), (-0.5, -0.25, 0.0), (-0.25, -0.5, 0.0), (-0.5, -0.75, 0.0), (0.25, -0.5, 0.0), (0.5, -0.25, 0.0), (0.75, -0.5, 0.0), (0.5, -0.75, 0.0), (-0.75, 0.75, 0.0), (-0.25, 0.75, 0.0), (-0.75, 0.25, 0.0), (-0.25, 0.25, 0.0), (0.25, 0.75, 0.0), (0.75, 0.75, 0.0), (0.25, 0.25, 0.0), (0.75, 0.25, 0.0), (-0.75, -0.25, 0.0), (-0.25, -0.25, 0.0), (-0.75, -0.75, 0.0), (-0.25, -0.75, 0.0), (0.25, -0.25, 0.0), (0.75, -0.25, 0.0), (0.25, -0.75, 0.0), (0.75, -0.75, 0.0)], [(4, 25), (9, 25), (9, 26), (1, 26), (10, 27), (4, 27), (10, 28), (2, 28), (5, 29), (11, 29), (11, 30), (0, 30), (5, 31), (12, 31), (12, 32), (1, 32), (13, 33), (6, 33), (13, 34), (0, 34), (14, 35), (6, 35), (14, 36), (3, 36), (7, 37), (15, 37), (15, 38), (2, 38), (7, 39), (16, 39), (16, 40), (3, 40), (8, 41), (17, 41), (7, 42), (17, 42), (8, 43), (18, 43), (6, 44), (18, 44), (5, 45), (19, 45), (8, 46), (19, 46), (8, 47), (20, 47), (4, 48), (20, 48), (21, 49), (16, 49), (14, 50), (21, 50), (21, 51), (18, 51), (21, 52), (17, 52), (18, 53), (22, 53), (13, 54), (22, 54), (11, 55), (22, 55), (19, 56), (22, 56), (23, 57), (15, 57), (23, 58), (17, 58), (23, 59), (20, 59), (10, 60), (23, 60), (20, 61), (24, 61), (19, 62), (24, 62), (12, 63), (24, 63), (9, 64), (24, 64), (40, 65), (36, 65), (50, 65), (49, 65), (50, 66), (35, 66), (44, 66), (51, 66), (39, 67), (49, 67), (52, 67), (42, 67), (52, 68), (51, 68), (43, 68), (41, 68), (44, 69), (33, 69), (54, 69), (53, 69), (54, 70), (34, 70), (30, 70), (55, 70), (43, 71), (53, 71), (56, 71), (46, 71), (56, 72), (55, 72), (29, 72), (45, 72), (37, 73), (42, 73), (58, 73), (57, 73), (58, 74), (41, 74), (47, 74), (59, 74), (38, 75), (57, 75), (60, 75), (28, 75), (60, 76), (59, 76), (48, 76), (27, 76), (47, 77), (46, 77), (62, 77), (61, 77), (62, 78), (45, 78), (31, 78), (63, 78), (48, 79), (61, 79), (64, 79), (25, 79), (64, 80), (63, 80), (32, 80), (26, 80)], [])
me_plane_002.use_remesh_preserve_volume = False
me_plane_002.use_remesh_preserve_attributes = False
me_plane_002.use_mirror_vertex_groups = False
me_plane_002.update()
me_cube_012 = bpy.data.meshes.new('Cube.012')
me_cube_012.from_pydata([(-0.2004, 1.0, -1.494), (-0.2004, -0.9996, -1.494), (-2.2, -0.9996, -1.494), (-2.2, 1.0, -1.494), (-0.2004, 1.0, 0.5056), (-0.2004, -0.9996, 0.5056), (-2.2, -0.9996, 0.5056), (-2.2, 1.0, 0.5056)], [], [(0, 1, 2, 3), (0, 4, 5, 1), (1, 5, 6, 2), (2, 6, 7, 3), (4, 7, 6, 5), (0, 3, 7, 4)])
me_cube_012.materials.append(mat_material)
me_cube_012.use_remesh_preserve_volume = False
me_cube_012.use_remesh_preserve_attributes = False
me_cube_012.use_mirror_vertex_groups = False
me_cube_012.update()
me_cube_011 = bpy.data.meshes.new('Cube.011')
me_cube_011.from_pydata([(5.249, 8.399, 17.59), (3.249, 10.4, 17.59), (3.249, 8.399, 17.59), (5.249, 10.4, 17.59), (3.249, 10.4, 15.59), (3.249, 8.399, 15.59), (5.249, 8.399, 15.59), (5.249, 10.4, 15.59), (2.785, 7.657, 16.56), (3.752, 11.42, 17.52), (0.1267, 9.025, 13.9), (1.094, 12.78, 14.87), (5.613, 7.657, 13.73), (6.58, 11.42, 14.7), (2.955, 9.025, 11.07), (3.923, 12.78, 12.04), (3.249, 8.399, 15.59), (3.749, 12.22, 20.92), (3.749, 10.22, 20.92), (1.749, 10.22, 20.92), (1.749, 12.22, 20.92), (3.749, 12.22, 22.92), (1.749, 10.22, 22.92), (1.749, 12.22, 22.92), (3.749, 10.22, 22.92), (0.02485, 7.211, 0.7099), (-1.975, 5.211, 0.7099), (-1.975, 7.211, 0.7099), (0.02485, 5.211, 0.7099), (4.285, 5.833, 11.23), (5.253, 9.592, 12.2), (1.627, 7.201, 8.571), (2.595, 10.96, 9.538), (7.114, 5.833, 8.4), (8.081, 9.592, 9.368), (4.456, 7.201, 5.742), (5.423, 10.96, 6.71), (-3.929, 0.3655, -3.567), (-5.929, -1.635, -3.567), (-5.929, 0.3655, -3.567), (-3.929, -1.635, -3.567)], [(8, 9), (10, 11), (8, 10), (8, 12), (12, 13), (9, 13), (10, 14), (14, 15), (11, 15), (12, 14), (13, 15), (9, 11), (2, 22), (0, 24), (3, 21), (1, 23), (6, 18), (7, 17), (4, 20), (5, 19), (8, 29), (9, 30), (10, 31), (11, 32), (12, 33), (13, 34), (14, 35), (15, 36), (33, 35), (35, 36), (34, 36), (33, 34), (29, 33), (31, 35), (29, 31), (31, 32), (32, 36), (30, 34), (29, 30), (30, 32)], [(2, 0, 3, 1), (6, 0, 2, 5), (5, 2, 1, 4), (4, 7, 6, 5), (0, 6, 7, 3), (3, 7, 4, 1), (21, 24, 22, 23), (22, 24, 18, 19), (23, 22, 19, 20), (18, 17, 20, 19), (17, 18, 24, 21), (20, 17, 21, 23), (26, 28, 25, 27), (38, 40, 37, 39)])
me_cube_011.materials.append(mat_material)
me_cube_011.use_remesh_preserve_volume = False
me_cube_011.use_remesh_preserve_attributes = False
me_cube_011.use_mirror_vertex_groups = False
me_cube_011.update()
me_cube_009 = bpy.data.meshes.new('Cube.009')
me_cube_009.from_pydata([(-1.16, -0.3197, -3.909), (-1.16, -2.32, -3.909), (-3.16, -2.32, -3.909), (-3.16, -0.3197, -3.909), (-1.16, -0.3197, -1.909), (-1.16, -2.32, -1.909), (-3.16, -2.32, -1.909), (-3.16, -0.3197, -1.909)], [], [(0, 1, 2, 3), (0, 4, 5, 1), (1, 5, 6, 2), (2, 6, 7, 3), (4, 7, 6, 5), (0, 3, 7, 4)])
me_cube_009.materials.append(mat_material)
me_cube_009.use_remesh_preserve_volume = False
me_cube_009.use_remesh_preserve_attributes = False
me_cube_009.use_mirror_vertex_groups = False
me_cube_009.update()
me_cube_015 = bpy.data.meshes.new('Cube.015')
me_cube_015.from_pydata([(0.04019, -0.3201, -3.415), (0.04019, -2.32, -3.415), (-1.96, -2.32, -3.415), (-1.96, -0.3201, -3.415), (0.04019, -0.3201, -1.415), (0.04019, -2.32, -1.415), (-1.96, -2.32, -1.415), (-1.96, -0.3201, -1.415)], [], [(0, 1, 2, 3), (0, 4, 5, 1), (1, 5, 6, 2), (2, 6, 7, 3), (4, 7, 6, 5), (0, 3, 7, 4)])
me_cube_015.materials.append(mat_material)
me_cube_015.use_remesh_preserve_volume = False
me_cube_015.use_remesh_preserve_attributes = False
me_cube_015.use_mirror_vertex_groups = False
me_cube_015.update()
me_cube_014 = bpy.data.meshes.new('Cube.014')
me_cube_014.from_pydata([(14.13, 4.528, 19.17), (12.13, 6.528, 19.17), (12.13, 4.528, 19.17), (14.13, 6.528, 19.17), (12.13, 6.528, 17.17), (12.13, 4.528, 17.17), (14.13, 4.528, 17.17), (14.13, 6.528, 17.17), (11.67, 3.786, 18.14), (12.64, 7.545, 19.11), (9.011, 5.154, 15.48), (9.979, 8.913, 16.45), (14.5, 3.786, 15.31), (15.46, 7.545, 16.28), (11.84, 5.154, 12.65), (12.81, 8.913, 13.62), (12.13, 4.528, 17.17), (12.63, 8.352, 22.5), (12.63, 6.352, 22.5), (10.63, 6.352, 22.5), (10.63, 8.352, 22.5), (12.63, 8.352, 24.5), (10.63, 6.352, 24.5), (10.63, 8.352, 24.5), (12.63, 6.352, 24.5), (8.909, 3.34, 2.292), (6.909, 1.34, 2.292), (6.909, 3.34, 2.292), (8.909, 1.34, 2.292), (13.17, 1.962, 12.81), (14.14, 5.721, 13.78), (10.51, 3.33, 10.15), (11.48, 7.089, 11.12), (16.0, 1.962, 9.983), (16.97, 5.721, 10.95), (13.34, 3.33, 7.325), (14.31, 7.089, 8.292), (4.956, -3.506, -1.985), (2.956, -5.506, -1.985), (2.956, -3.506, -1.985), (4.956, -5.506, -1.985)], [(8, 9), (10, 11), (8, 10), (8, 12), (12, 13), (9, 13), (10, 14), (14, 15), (11, 15), (12, 14), (13, 15), (9, 11), (2, 22), (0, 24), (3, 21), (1, 23), (6, 18), (7, 17), (4, 20), (5, 19), (8, 29), (9, 30), (10, 31), (11, 32), (12, 33), (13, 34), (14, 35), (15, 36), (33, 35), (35, 36), (34, 36), (33, 34), (29, 33), (31, 35), (29, 31), (31, 32), (32, 36), (30, 34), (29, 30), (30, 32)], [(2, 0, 3, 1), (6, 0, 2, 5), (5, 2, 1, 4), (4, 7, 6, 5), (0, 6, 7, 3), (3, 7, 4, 1), (21, 24, 22, 23), (22, 24, 18, 19), (23, 22, 19, 20), (18, 17, 20, 19), (17, 18, 24, 21), (20, 17, 21, 23), (26, 28, 25, 27), (38, 40, 37, 39)])
me_cube_014.materials.append(mat_material)
me_cube_014.use_remesh_preserve_volume = False
me_cube_014.use_remesh_preserve_attributes = False
me_cube_014.use_mirror_vertex_groups = False
me_cube_014.update()
me_cube_013 = bpy.data.meshes.new('Cube.013')
me_cube_013.from_pydata([(1.0, 1.0, -1.0), (1.0, -1.0, -1.0), (-1.0, -1.0, -1.0), (-1.0, 1.0, -1.0), (1.0, 1.0, 1.0), (1.0, -1.0, 1.0), (-1.0, -1.0, 1.0), (-1.0, 1.0, 1.0)], [], [(0, 1, 2, 3), (0, 4, 5, 1), (1, 5, 6, 2), (2, 6, 7, 3), (4, 7, 6, 5), (0, 3, 7, 4)])
me_cube_013.materials.append(mat_material)
me_cube_013.use_remesh_preserve_volume = False
me_cube_013.use_remesh_preserve_attributes = False
me_cube_013.use_mirror_vertex_groups = False
me_cube_013.update()
me_plane_003 = bpy.data.meshes.new('Plane.003')
me_plane_003.from_pydata([(1.0, 1.0, 0.0), (1.0, -1.0, 0.0), (-1.0, -1.0, 0.0), (-1.0, 1.0, 0.0), (-2.98e-08, -1.0, 0.0), (1.0, -2.98e-08, 0.0), (1.192e-07, 1.0, 0.0), (-1.0, 1.49e-07, 0.0), (5.96e-08, 5.96e-08, 0.0), (0.5, -1.0, 0.0), (-0.5, -1.0, 0.0), (1.0, 0.5, 0.0), (1.0, -0.5, 0.0), (0.5, 1.0, 0.0), (-0.5, 1.0, 0.0), (-1.0, -0.5, 0.0), (-1.0, 0.5, 0.0), (-0.5, 1.043e-07, 0.0), (8.941e-08, 0.5, 0.0), (0.5, 1.49e-08, 0.0), (1.49e-08, -0.5, 0.0), (-0.5, 0.5, 0.0), (0.5, 0.5, 0.0), (-0.5, -0.5, 0.0), (0.5, -0.5, 0.0), (0.25, -1.0, 0.0), (0.75, -1.0, 0.0), (-0.25, -1.0, 0.0), (-0.75, -1.0, 0.0), (1.0, 0.25, 0.0), (1.0, 0.75, 0.0), (1.0, -0.25, 0.0), (1.0, -0.75, 0.0), (0.25, 1.0, 0.0), (0.75, 1.0, 0.0), (-0.25, 1.0, 0.0), (-0.75, 1.0, 0.0), (-1.0, -0.25, 0.0), (-1.0, -0.75, 0.0), (-1.0, 0.25, 0.0), (-1.0, 0.75, 0.0), (-0.25, 8.196e-08, 0.0), (-0.75, 1.267e-07, 0.0), (7.451e-08, 0.25, 0.0), (1.043e-07, 0.75, 0.0), (0.75, -7.451e-09, 0.0), (0.25, 3.725e-08, 0.0), (3.725e-08, -0.25, 0.0), (-7.451e-09, -0.75, 0.0), (-0.75, 0.5, 0.0), (-0.5, 0.75, 0.0), (-0.25, 0.5, 0.0), (-0.5, 0.25, 0.0), (0.25, 0.5, 0.0), (0.5, 0.75, 0.0), (0.75, 0.5, 0.0), (0.5, 0.25, 0.0), (-0.75, -0.5, 0.0), (-0.5, -0.25, 0.0), (-0.25, -0.5, 0.0), (-0.5, -0.75, 0.0), (0.25, -0.5, 0.0), (0.5, -0.25, 0.0), (0.75, -0.5, 0.0), (0.5, -0.75, 0.0), (-0.75, 0.75, 0.0), (-0.25, 0.75, 0.0), (-0.75, 0.25, 0.0), (-0.25, 0.25, 0.0), (0.25, 0.75, 0.0), (0.75, 0.75, 0.0), (0.25, 0.25, 0.0), (0.75, 0.25, 0.0), (-0.75, -0.25, 0.0), (-0.25, -0.25, 0.0), (-0.75, -0.75, 0.0), (-0.25, -0.75, 0.0), (0.25, -0.25, 0.0), (0.75, -0.25, 0.0), (0.25, -0.75, 0.0), (0.75, -0.75, 0.0)], [(4, 25), (9, 25), (9, 26), (1, 26), (10, 27), (4, 27), (10, 28), (2, 28), (5, 29), (11, 29), (11, 30), (0, 30), (5, 31), (12, 31), (12, 32), (1, 32), (13, 33), (6, 33), (13, 34), (0, 34), (14, 35), (6, 35), (14, 36), (3, 36), (7, 37), (15, 37), (15, 38), (2, 38), (7, 39), (16, 39), (16, 40), (3, 40), (8, 41), (17, 41), (7, 42), (17, 42), (8, 43), (18, 43), (6, 44), (18, 44), (5, 45), (19, 45), (8, 46), (19, 46), (8, 47), (20, 47), (4, 48), (20, 48), (21, 49), (16, 49), (14, 50), (21, 50), (21, 51), (18, 51), (21, 52), (17, 52), (18, 53), (22, 53), (13, 54), (22, 54), (11, 55), (22, 55), (19, 56), (22, 56), (23, 57), (15, 57), (23, 58), (17, 58), (23, 59), (20, 59), (10, 60), (23, 60), (20, 61), (24, 61), (19, 62), (24, 62), (12, 63), (24, 63), (9, 64), (24, 64), (40, 65), (36, 65), (50, 65), (49, 65), (50, 66), (35, 66), (44, 66), (51, 66), (39, 67), (49, 67), (52, 67), (42, 67), (52, 68), (51, 68), (43, 68), (41, 68), (44, 69), (33, 69), (54, 69), (53, 69), (54, 70), (34, 70), (30, 70), (55, 70), (43, 71), (53, 71), (56, 71), (46, 71), (56, 72), (55, 72), (29, 72), (45, 72), (37, 73), (42, 73), (58, 73), (57, 73), (58, 74), (41, 74), (47, 74), (59, 74), (38, 75), (57, 75), (60, 75), (28, 75), (60, 76), (59, 76), (48, 76), (27, 76), (47, 77), (46, 77), (62, 77), (61, 77), (62, 78), (45, 78), (31, 78), (63, 78), (48, 79), (61, 79), (64, 79), (25, 79), (64, 80), (63, 80), (32, 80), (26, 80)], [])
me_plane_003.use_remesh_preserve_volume = False
me_plane_003.use_remesh_preserve_attributes = False
me_plane_003.use_mirror_vertex_groups = False
me_plane_003.update()
me_cube_018 = bpy.data.meshes.new('Cube.018')
me_cube_018.from_pydata([(-1.16, -0.3197, -3.909), (-1.16, -2.32, -3.909), (-3.16, -2.32, -3.909), (-3.16, -0.3197, -3.909), (-1.16, -0.3197, -1.909), (-1.16, -2.32, -1.909), (-3.16, -2.32, -1.909), (-3.16, -0.3197, -1.909)], [], [(0, 1, 2, 3), (0, 4, 5, 1), (1, 5, 6, 2), (2, 6, 7, 3), (4, 7, 6, 5), (0, 3, 7, 4)])
me_cube_018.materials.append(mat_material)
me_cube_018.use_remesh_preserve_volume = False
me_cube_018.use_remesh_preserve_attributes = False
me_cube_018.use_mirror_vertex_groups = False
me_cube_018.update()
me_cube_017 = bpy.data.meshes.new('Cube.017')
me_cube_017.from_pydata([(5.249, 8.399, 17.59), (3.249, 10.4, 17.59), (3.249, 8.399, 17.59), (5.249, 10.4, 17.59), (3.249, 10.4, 15.59), (3.249, 8.399, 15.59), (5.249, 8.399, 15.59), (5.249, 10.4, 15.59), (2.785, 7.657, 16.56), (3.752, 11.42, 17.52), (0.1267, 9.025, 13.9), (1.094, 12.78, 14.87), (5.613, 7.657, 13.73), (6.58, 11.42, 14.7), (2.955, 9.025, 11.07), (3.923, 12.78, 12.04), (3.249, 8.399, 15.59), (0.02485, 7.211, 0.7099), (-1.975, 5.211, 0.7099), (-1.975, 7.211, 0.7099), (0.02485, 5.211, 0.7099), (4.285, 5.833, 11.23), (5.253, 9.592, 12.2), (1.627, 7.201, 8.571), (2.595, 10.96, 9.538), (7.114, 5.833, 8.4), (8.081, 9.592, 9.368), (4.456, 7.201, 5.742), (5.423, 10.96, 6.71), (-3.929, 0.3655, -3.567), (-5.929, -1.635, -3.567), (-5.929, 0.3655, -3.567), (-3.929, -1.635, -3.567)], [(8, 9), (10, 11), (8, 10), (8, 12), (12, 13), (9, 13), (10, 14), (14, 15), (11, 15), (12, 14), (13, 15), (9, 11), (8, 21), (9, 22), (10, 23), (11, 24), (12, 25), (13, 26), (14, 27), (15, 28), (25, 27), (27, 28), (26, 28), (25, 26), (21, 25), (23, 27), (21, 23), (23, 24), (24, 28), (22, 26), (21, 22), (22, 24)], [(2, 0, 3, 1), (6, 0, 2, 5), (5, 2, 1, 4), (4, 7, 6, 5), (0, 6, 7, 3), (3, 7, 4, 1), (18, 20, 17, 19), (30, 32, 29, 31)])
me_cube_017.materials.append(mat_material)
me_cube_017.use_remesh_preserve_volume = False
me_cube_017.use_remesh_preserve_attributes = False
me_cube_017.use_mirror_vertex_groups = False
me_cube_017.update()
me_cube_016 = bpy.data.meshes.new('Cube.016')
me_cube_016.from_pydata([(-0.2004, 1.0, -1.494), (-0.2004, -0.9996, -1.494), (-2.2, -0.9996, -1.494), (-2.2, 1.0, -1.494), (-0.2004, 1.0, 0.5056), (-0.2004, -0.9996, 0.5056), (-2.2, -0.9996, 0.5056), (-2.2, 1.0, 0.5056)], [], [(0, 1, 2, 3), (0, 4, 5, 1), (1, 5, 6, 2), (2, 6, 7, 3), (4, 7, 6, 5), (0, 3, 7, 4)])
me_cube_016.materials.append(mat_material)
me_cube_016.use_remesh_preserve_volume = False
me_cube_016.use_remesh_preserve_attributes = False
me_cube_016.use_mirror_vertex_groups = False
me_cube_016.update()
me_plane_004 = bpy.data.meshes.new('Plane.004')
me_plane_004.from_pydata([(1.0, 1.0, 0.0), (1.0, -1.0, 0.0), (-1.0, -1.0, 0.0), (-1.0, 1.0, 0.0), (-2.98e-08, -1.0, 0.0), (1.0, -2.98e-08, 0.0), (1.192e-07, 1.0, 0.0), (-1.0, 1.49e-07, 0.0), (5.96e-08, 5.96e-08, 0.0), (0.5, -1.0, 0.0), (-0.5, -1.0, 0.0), (1.0, 0.5, 0.0), (1.0, -0.5, 0.0), (0.5, 1.0, 0.0), (-0.5, 1.0, 0.0), (-1.0, -0.5, 0.0), (-1.0, 0.5, 0.0), (-0.5, 1.043e-07, 0.0), (8.941e-08, 0.5, 0.0), (0.5, 1.49e-08, 0.0), (1.49e-08, -0.5, 0.0), (-0.5, 0.5, 0.0), (0.5, 0.5, 0.0), (-0.5, -0.5, 0.0), (0.5, -0.5, 0.0), (0.25, -1.0, 0.0), (0.75, -1.0, 0.0), (-0.25, -1.0, 0.0), (-0.75, -1.0, 0.0), (1.0, 0.25, 0.0), (1.0, 0.75, 0.0), (1.0, -0.25, 0.0), (1.0, -0.75, 0.0), (0.25, 1.0, 0.0), (0.75, 1.0, 0.0), (-0.25, 1.0, 0.0), (-0.75, 1.0, 0.0), (-1.0, -0.25, 0.0), (-1.0, -0.75, 0.0), (-1.0, 0.25, 0.0), (-1.0, 0.75, 0.0), (-0.25, 8.196e-08, 0.0), (-0.75, 1.267e-07, 0.0), (7.451e-08, 0.25, 0.0), (1.043e-07, 0.75, 0.0), (0.75, -7.451e-09, 0.0), (0.25, 3.725e-08, 0.0), (3.725e-08, -0.25, 0.0), (-7.451e-09, -0.75, 0.0), (-0.75, 0.5, 0.0), (-0.5, 0.75, 0.0), (-0.25, 0.5, 0.0), (-0.5, 0.25, 0.0), (0.25, 0.5, 0.0), (0.5, 0.75, 0.0), (0.75, 0.5, 0.0), (0.5, 0.25, 0.0), (-0.75, -0.5, 0.0), (-0.5, -0.25, 0.0), (-0.25, -0.5, 0.0), (-0.5, -0.75, 0.0), (0.25, -0.5, 0.0), (0.5, -0.25, 0.0), (0.75, -0.5, 0.0), (0.5, -0.75, 0.0), (-0.75, 0.75, 0.0), (-0.25, 0.75, 0.0), (-0.75, 0.25, 0.0), (-0.25, 0.25, 0.0), (0.25, 0.75, 0.0), (0.75, 0.75, 0.0), (0.25, 0.25, 0.0), (0.75, 0.25, 0.0), (-0.75, -0.25, 0.0), (-0.25, -0.25, 0.0), (-0.75, -0.75, 0.0), (-0.25, -0.75, 0.0), (0.25, -0.25, 0.0), (0.75, -0.25, 0.0), (0.25, -0.75, 0.0), (0.75, -0.75, 0.0)], [(4, 25), (9, 25), (9, 26), (1, 26), (10, 27), (4, 27), (10, 28), (2, 28), (5, 29), (11, 29), (11, 30), (0, 30), (5, 31), (12, 31), (12, 32), (1, 32), (13, 33), (6, 33), (13, 34), (0, 34), (14, 35), (6, 35), (14, 36), (3, 36), (7, 37), (15, 37), (15, 38), (2, 38), (7, 39), (16, 39), (16, 40), (3, 40), (8, 41), (17, 41), (7, 42), (17, 42), (8, 43), (18, 43), (6, 44), (18, 44), (5, 45), (19, 45), (8, 46), (19, 46), (8, 47), (20, 47), (4, 48), (20, 48), (21, 49), (16, 49), (14, 50), (21, 50), (21, 51), (18, 51), (21, 52), (17, 52), (18, 53), (22, 53), (13, 54), (22, 54), (11, 55), (22, 55), (19, 56), (22, 56), (23, 57), (15, 57), (23, 58), (17, 58), (23, 59), (20, 59), (10, 60), (23, 60), (20, 61), (24, 61), (19, 62), (24, 62), (12, 63), (24, 63), (9, 64), (24, 64), (40, 65), (36, 65), (50, 65), (49, 65), (50, 66), (35, 66), (44, 66), (51, 66), (39, 67), (49, 67), (52, 67), (42, 67), (52, 68), (51, 68), (43, 68), (41, 68), (44, 69), (33, 69), (54, 69), (53, 69), (54, 70), (34, 70), (30, 70), (55, 70), (43, 71), (53, 71), (56, 71), (46, 71), (56, 72), (55, 72), (29, 72), (45, 72), (37, 73), (42, 73), (58, 73), (57, 73), (58, 74), (41, 74), (47, 74), (59, 74), (38, 75), (57, 75), (60, 75), (28, 75), (60, 76), (59, 76), (48, 76), (27, 76), (47, 77), (46, 77), (62, 77), (61, 77), (62, 78), (45, 78), (31, 78), (63, 78), (48, 79), (61, 79), (64, 79), (25, 79), (64, 80), (63, 80), (32, 80), (26, 80)], [])
me_plane_004.use_remesh_preserve_volume = False
me_plane_004.use_remesh_preserve_attributes = False
me_plane_004.use_mirror_vertex_groups = False
me_plane_004.update()
me_plane_005 = bpy.data.meshes.new('Plane.005')
me_plane_005.from_pydata([(1.0, 1.0, 0.0), (1.0, -1.0, 0.0), (-1.0, -1.0, 0.0), (-1.0, 1.0, 0.0), (-2.98e-08, -1.0, 0.0), (1.0, -2.98e-08, 0.0), (1.192e-07, 1.0, 0.0), (-1.0, 1.49e-07, 0.0), (5.96e-08, 5.96e-08, 0.0), (0.5, -1.0, 0.0), (-0.5, -1.0, 0.0), (1.0, 0.5, 0.0), (1.0, -0.5, 0.0), (0.5, 1.0, 0.0), (-0.5, 1.0, 0.0), (-1.0, -0.5, 0.0), (-1.0, 0.5, 0.0), (-0.5, 1.043e-07, 0.0), (8.941e-08, 0.5, 0.0), (0.5, 1.49e-08, 0.0), (1.49e-08, -0.5, 0.0), (-0.5, 0.5, 0.0), (0.5, 0.5, 0.0), (-0.5, -0.5, 0.0), (0.5, -0.5, 0.0), (0.25, -1.0, 0.0), (0.75, -1.0, 0.0), (-0.25, -1.0, 0.0), (-0.75, -1.0, 0.0), (1.0, 0.25, 0.0), (1.0, 0.75, 0.0), (1.0, -0.25, 0.0), (1.0, -0.75, 0.0), (0.25, 1.0, 0.0), (0.75, 1.0, 0.0), (-0.25, 1.0, 0.0), (-0.75, 1.0, 0.0), (-1.0, -0.25, 0.0), (-1.0, -0.75, 0.0), (-1.0, 0.25, 0.0), (-1.0, 0.75, 0.0), (-0.25, 8.196e-08, 0.0), (-0.75, 1.267e-07, 0.0), (7.451e-08, 0.25, 0.0), (1.043e-07, 0.75, 0.0), (0.75, -7.451e-09, 0.0), (0.25, 3.725e-08, 0.0), (3.725e-08, -0.25, 0.0), (-7.451e-09, -0.75, 0.0), (-0.75, 0.5, 0.0), (-0.5, 0.75, 0.0), (-0.25, 0.5, 0.0), (-0.5, 0.25, 0.0), (0.25, 0.5, 0.0), (0.5, 0.75, 0.0), (0.75, 0.5, 0.0), (0.5, 0.25, 0.0), (-0.75, -0.5, 0.0), (-0.5, -0.25, 0.0), (-0.25, -0.5, 0.0), (-0.5, -0.75, 0.0), (0.25, -0.5, 0.0), (0.5, -0.25, 0.0), (0.75, -0.5, 0.0), (0.5, -0.75, 0.0), (-0.75, 0.75, 0.0), (-0.25, 0.75, 0.0), (-0.75, 0.25, 0.0), (-0.25, 0.25, 0.0), (0.25, 0.75, 0.0), (0.75, 0.75, 0.0), (0.25, 0.25, 0.0), (0.75, 0.25, 0.0), (-0.75, -0.25, 0.0), (-0.25, -0.25, 0.0), (-0.75, -0.75, 0.0), (-0.25, -0.75, 0.0), (0.25, -0.25, 0.0), (0.75, -0.25, 0.0), (0.25, -0.75, 0.0), (0.75, -0.75, 0.0)], [(4, 25), (9, 25), (9, 26), (1, 26), (10, 27), (4, 27), (10, 28), (2, 28), (5, 29), (11, 29), (11, 30), (0, 30), (5, 31), (12, 31), (12, 32), (1, 32), (13, 33), (6, 33), (13, 34), (0, 34), (14, 35), (6, 35), (14, 36), (3, 36), (7, 37), (15, 37), (15, 38), (2, 38), (7, 39), (16, 39), (16, 40), (3, 40), (8, 41), (17, 41), (7, 42), (17, 42), (8, 43), (18, 43), (6, 44), (18, 44), (5, 45), (19, 45), (8, 46), (19, 46), (8, 47), (20, 47), (4, 48), (20, 48), (21, 49), (16, 49), (14, 50), (21, 50), (21, 51), (18, 51), (21, 52), (17, 52), (18, 53), (22, 53), (13, 54), (22, 54), (11, 55), (22, 55), (19, 56), (22, 56), (23, 57), (15, 57), (23, 58), (17, 58), (23, 59), (20, 59), (10, 60), (23, 60), (20, 61), (24, 61), (19, 62), (24, 62), (12, 63), (24, 63), (9, 64), (24, 64), (40, 65), (36, 65), (50, 65), (49, 65), (50, 66), (35, 66), (44, 66), (51, 66), (39, 67), (49, 67), (52, 67), (42, 67), (52, 68), (51, 68), (43, 68), (41, 68), (44, 69), (33, 69), (54, 69), (53, 69), (54, 70), (34, 70), (30, 70), (55, 70), (43, 71), (53, 71), (56, 71), (46, 71), (56, 72), (55, 72), (29, 72), (45, 72), (37, 73), (42, 73), (58, 73), (57, 73), (58, 74), (41, 74), (47, 74), (59, 74), (38, 75), (57, 75), (60, 75), (28, 75), (60, 76), (59, 76), (48, 76), (27, 76), (47, 77), (46, 77), (62, 77), (61, 77), (62, 78), (45, 78), (31, 78), (63, 78), (48, 79), (61, 79), (64, 79), (25, 79), (64, 80), (63, 80), (32, 80), (26, 80)], [])
me_plane_005.use_remesh_preserve_volume = False
me_plane_005.use_remesh_preserve_attributes = False
me_plane_005.use_mirror_vertex_groups = False
me_plane_005.update()
me_cube_021 = bpy.data.meshes.new('Cube.021')
me_cube_021.from_pydata([(1.0, 1.0, -1.0), (1.0, -1.0, -1.0), (-1.0, -1.0, -1.0), (-1.0, 1.0, -1.0), (1.0, 1.0, 1.0), (1.0, -1.0, 1.0), (-1.0, -1.0, 1.0), (-1.0, 1.0, 1.0)], [], [(0, 1, 2, 3), (0, 4, 5, 1), (1, 5, 6, 2), (2, 6, 7, 3), (4, 7, 6, 5), (0, 3, 7, 4)])
me_cube_021.materials.append(mat_material)
me_cube_021.use_remesh_preserve_volume = False
me_cube_021.use_remesh_preserve_attributes = False
me_cube_021.use_mirror_vertex_groups = False
me_cube_021.update()
me_cube_020 = bpy.data.meshes.new('Cube.020')
me_cube_020.from_pydata([(14.13, 4.528, 19.17), (12.13, 6.528, 19.17), (12.13, 4.528, 19.17), (14.13, 6.528, 19.17), (12.13, 6.528, 17.17), (12.13, 4.528, 17.17), (14.13, 4.528, 17.17), (14.13, 6.528, 17.17), (11.67, 3.786, 18.14), (12.64, 7.545, 19.11), (9.011, 5.154, 15.48), (9.979, 8.913, 16.45), (14.5, 3.786, 15.31), (15.46, 7.545, 16.28), (11.84, 5.154, 12.65), (12.81, 8.913, 13.62), (12.13, 4.528, 17.17), (12.63, 8.352, 22.5), (12.63, 6.352, 22.5), (10.63, 6.352, 22.5), (10.63, 8.352, 22.5), (12.63, 8.352, 24.5), (10.63, 6.352, 24.5), (10.63, 8.352, 24.5), (12.63, 6.352, 24.5), (8.909, 3.34, 2.292), (6.909, 1.34, 2.292), (6.909, 3.34, 2.292), (8.909, 1.34, 2.292), (4.956, -3.506, -1.985), (2.956, -5.506, -1.985), (2.956, -3.506, -1.985), (4.956, -5.506, -1.985)], [(8, 9), (10, 11), (8, 10), (8, 12), (12, 13), (9, 13), (10, 14), (14, 15), (11, 15), (12, 14), (13, 15), (9, 11), (2, 22), (0, 24), (3, 21), (1, 23), (6, 18), (7, 17), (4, 20), (5, 19)], [(2, 0, 3, 1), (6, 0, 2, 5), (5, 2, 1, 4), (4, 7, 6, 5), (0, 6, 7, 3), (3, 7, 4, 1), (21, 24, 22, 23), (22, 24, 18, 19), (23, 22, 19, 20), (18, 17, 20, 19), (17, 18, 24, 21), (20, 17, 21, 23), (26, 28, 25, 27), (30, 32, 29, 31)])
me_cube_020.materials.append(mat_material)
me_cube_020.use_remesh_preserve_volume = False
me_cube_020.use_remesh_preserve_attributes = False
me_cube_020.use_mirror_vertex_groups = False
me_cube_020.update()
me_cone_016 = bpy.data.meshes.new('Cone.016')
me_cone_016.from_pydata([(0.1769, -0.1767, 19.48), (-0.1767, -0.1767, 19.48), (-0.1767, 0.1768, 19.48), (0.1769, 0.1768, 19.48), (0.1769, 0.1768, 10.48), (0.1769, -0.1767, 10.48), (-0.1767, -0.1767, 10.48), (-0.1767, 0.1768, 10.48), (8.583e-05, 4.196e-05, 19.48), (8.583e-05, 4.196e-05, 21.48), (-0.707, 0.7071, 19.48), (-0.707, -0.7071, 19.48), (0.7072, -0.7071, 19.48), (0.7072, 0.7071, 19.48)], [], [(3, 0, 5, 4), (0, 1, 6, 5), (7, 6, 1, 2), (7, 4, 3, 2), (10, 13, 8), (8, 11, 10), (8, 12, 11), (8, 13, 12), (9, 13, 10), (9, 10, 11), (9, 11, 12), (12, 13, 9)])
me_cone_016.polygons.foreach_set('material_index', [4, 4, 4, 4, 4, 4, 4, 4, 4, 4, 4, 4])
me_cone_016.materials.append(mat_material_001)
me_cone_016.materials.append(mat_material_002)
me_cone_016.materials.append(mat_material_003)
me_cone_016.materials.append(mat_material_004)
me_cone_016.materials.append(mat_black)
me_cone_016.use_remesh_preserve_volume = False
me_cone_016.use_remesh_preserve_attributes = False
me_cone_016.use_mirror_vertex_groups = False
me_cone_016.update()
me_plane_017 = bpy.data.meshes.new('Plane.017')
me_plane_017.from_pydata([(1.0, 1.0, 0.0), (1.0, -1.0, 0.0), (-1.0, -1.0, 0.0), (-1.0, 1.0, 0.0), (-2.98e-08, -1.0, 0.0), (1.0, -2.98e-08, 0.0), (1.192e-07, 1.0, 0.0), (-1.0, 1.49e-07, 0.0), (5.96e-08, 5.96e-08, 0.0), (0.5, -1.0, 0.0), (-0.5, -1.0, 0.0), (1.0, 0.5, 0.0), (1.0, -0.5, 0.0), (0.5, 1.0, 0.0), (-0.5, 1.0, 0.0), (-1.0, -0.5, 0.0), (-1.0, 0.5, 0.0), (-0.5, 1.043e-07, 0.0), (8.941e-08, 0.5, 0.0), (0.5, 1.49e-08, 0.0), (1.49e-08, -0.5, 0.0), (-0.5, 0.5, 0.0), (0.5, 0.5, 0.0), (-0.5, -0.5, 0.0), (0.5, -0.5, 0.0), (0.25, -1.0, 0.0), (0.75, -1.0, 0.0), (-0.25, -1.0, 0.0), (-0.75, -1.0, 0.0), (1.0, 0.25, 0.0), (1.0, 0.75, 0.0), (1.0, -0.25, 0.0), (1.0, -0.75, 0.0), (0.25, 1.0, 0.0), (0.75, 1.0, 0.0), (-0.25, 1.0, 0.0), (-0.75, 1.0, 0.0), (-1.0, -0.25, 0.0), (-1.0, -0.75, 0.0), (-1.0, 0.25, 0.0), (-1.0, 0.75, 0.0), (-0.25, 8.196e-08, 0.0), (-0.75, 1.267e-07, 0.0), (7.451e-08, 0.25, 0.0), (1.043e-07, 0.75, 0.0), (0.75, -7.451e-09, 0.0), (0.25, 3.725e-08, 0.0), (3.725e-08, -0.25, 0.0), (-7.451e-09, -0.75, 0.0), (-0.75, 0.5, 0.0), (-0.5, 0.75, 0.0), (-0.25, 0.5, 0.0), (-0.5, 0.25, 0.0), (0.25, 0.5, 0.0), (0.5, 0.75, 0.0), (0.75, 0.5, 0.0), (0.5, 0.25, 0.0), (-0.75, -0.5, 0.0), (-0.5, -0.25, 0.0), (-0.25, -0.5, 0.0), (-0.5, -0.75, 0.0), (0.25, -0.5, 0.0), (0.5, -0.25, 0.0), (0.75, -0.5, 0.0), (0.5, -0.75, 0.0), (-0.75, 0.75, 0.0), (-0.25, 0.75, 0.0), (-0.75, 0.25, 0.0), (-0.25, 0.25, 0.0), (0.25, 0.75, 0.0), (0.75, 0.75, 0.0), (0.25, 0.25, 0.0), (0.75, 0.25, 0.0), (-0.75, -0.25, 0.0), (-0.25, -0.25, 0.0), (-0.75, -0.75, 0.0), (-0.25, -0.75, 0.0), (0.25, -0.25, 0.0), (0.75, -0.25, 0.0), (0.25, -0.75, 0.0), (0.75, -0.75, 0.0)], [(4, 25), (9, 25), (9, 26), (1, 26), (10, 27), (4, 27), (10, 28), (2, 28), (5, 29), (11, 29), (11, 30), (0, 30), (5, 31), (12, 31), (12, 32), (1, 32), (13, 33), (6, 33), (13, 34), (0, 34), (14, 35), (6, 35), (14, 36), (3, 36), (7, 37), (15, 37), (15, 38), (2, 38), (7, 39), (16, 39), (16, 40), (3, 40), (8, 41), (17, 41), (7, 42), (17, 42), (8, 43), (18, 43), (6, 44), (18, 44), (5, 45), (19, 45), (8, 46), (19, 46), (8, 47), (20, 47), (4, 48), (20, 48), (21, 49), (16, 49), (14, 50), (21, 50), (21, 51), (18, 51), (21, 52), (17, 52), (18, 53), (22, 53), (13, 54), (22, 54), (11, 55), (22, 55), (19, 56), (22, 56), (23, 57), (15, 57), (23, 58), (17, 58), (23, 59), (20, 59), (10, 60), (23, 60), (20, 61), (24, 61), (19, 62), (24, 62), (12, 63), (24, 63), (9, 64), (24, 64), (40, 65), (36, 65), (50, 65), (49, 65), (50, 66), (35, 66), (44, 66), (51, 66), (39, 67), (49, 67), (52, 67), (42, 67), (52, 68), (51, 68), (43, 68), (41, 68), (44, 69), (33, 69), (54, 69), (53, 69), (54, 70), (34, 70), (30, 70), (55, 70), (43, 71), (53, 71), (56, 71), (46, 71), (56, 72), (55, 72), (29, 72), (45, 72), (37, 73), (42, 73), (58, 73), (57, 73), (58, 74), (41, 74), (47, 74), (59, 74), (38, 75), (57, 75), (60, 75), (28, 75), (60, 76), (59, 76), (48, 76), (27, 76), (47, 77), (46, 77), (62, 77), (61, 77), (62, 78), (45, 78), (31, 78), (63, 78), (48, 79), (61, 79), (64, 79), (25, 79), (64, 80), (63, 80), (32, 80), (26, 80)], [])
me_plane_017.use_remesh_preserve_volume = False
me_plane_017.use_remesh_preserve_attributes = False
me_plane_017.use_mirror_vertex_groups = False
me_plane_017.update()
me_cube_036 = bpy.data.meshes.new('Cube.036')
me_cube_036.from_pydata([(1.0, -1.0, 1.0), (-1.0, 1.0, 1.0), (-1.0, -1.0, 1.0), (1.0, 1.0, 1.0), (-1.0, 1.0, -1.0), (-1.0, -1.0, -1.0), (1.0, -1.0, -1.0), (1.0, 1.0, -1.0), (-1.465, -1.742, -0.03474), (-0.4975, 2.017, 0.9326), (-4.123, -0.3735, -2.693), (-3.155, 3.385, -1.725), (1.364, -1.742, -2.863), (2.331, 2.017, -1.896), (-1.294, -0.3735, -5.521), (-0.3269, 3.385, -4.554), (-1.0, -1.0, -1.0), (-1.0, 1.0, -1.0), (-1.0, -1.0, -1.0), (1.0, 1.0, -1.0), (1.0, -1.0, -1.0), (-0.7705, -1.0, -1.0), (-1.362, -1.343, 0.06791), (-1.362, -1.343, 0.06791), (-0.8867, 0.5046, 0.5436), (-0.03157, 1.0, -1.0), (1.595, -3.422, -10.26), (-0.4054, -5.422, -10.26), (-0.4054, -3.422, -10.26), (1.595, -5.422, -10.26)], [(8, 9), (10, 11), (8, 10), (8, 12), (12, 13), (9, 13), (10, 14), (14, 15), (11, 15), (12, 14), (13, 15), (9, 11), (21, 22), (24, 25)], [(2, 0, 3, 1), (6, 0, 2, 5), (5, 2, 1, 4), (4, 7, 6, 5), (0, 6, 7, 3), (3, 7, 4, 1), (27, 29, 26, 28)])
me_cube_036.materials.append(mat_material)
me_cube_036.use_remesh_preserve_volume = False
me_cube_036.use_remesh_preserve_attributes = False
me_cube_036.use_mirror_vertex_groups = False
me_cube_036.update()
me_cube_035 = bpy.data.meshes.new('Cube.035')
me_cube_035.from_pydata([(0.9108, 0.7053, -1.616), (0.9108, -1.295, -1.616), (-1.089, -1.295, -1.616), (-1.089, 0.7053, -1.616), (0.9108, 0.7053, 0.3844), (0.9108, -1.295, 0.3844), (-1.089, -1.295, 0.3844), (-1.089, 0.7053, 0.3844)], [], [(0, 1, 2, 3), (0, 4, 5, 1), (1, 5, 6, 2), (2, 6, 7, 3), (4, 7, 6, 5), (0, 3, 7, 4)])
me_cube_035.materials.append(mat_material)
me_cube_035.use_remesh_preserve_volume = False
me_cube_035.use_remesh_preserve_attributes = False
me_cube_035.use_mirror_vertex_groups = False
me_cube_035.update()

# ---- objects
ob_cube_028 = bpy.data.objects.new('Cube.028', me_cube_007)
ob_cube_027 = bpy.data.objects.new('Cube.027', me_cube_006)
ob_camera_004 = bpy.data.objects.new('Camera.004', cam_camera_001)
ob_cube_026 = bpy.data.objects.new('Cube.026', me_cube_005)
ob_plane_004 = bpy.data.objects.new('Plane.004', me_plane_001)
ob_plane_002 = bpy.data.objects.new('Plane.002', me_plane)
ob_cube_025 = bpy.data.objects.new('Cube.025', me_cube_004)
ob_camera_002 = bpy.data.objects.new('Camera.002', cam_camera)
ob_cube_010 = bpy.data.objects.new('Cube.010', me_cube_003)
ob_cube_009 = bpy.data.objects.new('Cube.009', me_cube_002)
ob_cube_003 = bpy.data.objects.new('Cube.003', me_cube_046)
ob_cube_002 = bpy.data.objects.new('Cube.002', me_cube_045)
ob_camera = bpy.data.objects.new('Camera', cam_camera_021)
ob_cube_001 = bpy.data.objects.new('Cube.001', me_cube_044)
ob_plane = bpy.data.objects.new('Plane', me_plane_021)
ob_camera_001 = bpy.data.objects.new('Camera.001', cam_camera_004)
ob_plane_001 = bpy.data.objects.new('Plane.001', me_plane_002)
ob_cube_008 = bpy.data.objects.new('Cube.008', me_cube_012)
ob_cube_007 = bpy.data.objects.new('Cube.007', me_cube_011)
ob_cube = bpy.data.objects.new('Cube', me_cube_009)
ob_cube_012 = bpy.data.objects.new('Cube.012', me_cube_015)
ob_cube_011 = bpy.data.objects.new('Cube.011', me_cube_014)
ob_camera_003 = bpy.data.objects.new('Camera.003', cam_camera_003)
ob_cube_004 = bpy.data.objects.new('Cube.004', me_cube_013)
ob_plane_003 = bpy.data.objects.new('Plane.003', me_plane_003)
ob_cube_015 = bpy.data.objects.new('Cube.015', me_cube_018)
ob_cube_014 = bpy.data.objects.new('Cube.014', me_cube_017)
ob_cube_013 = bpy.data.objects.new('Cube.013', me_cube_016)
ob_plane_005 = bpy.data.objects.new('Plane.005', me_plane_004)
ob_camera_005 = bpy.data.objects.new('Camera.005', cam_camera_005)
ob_plane_006 = bpy.data.objects.new('Plane.006', me_plane_005)
ob_cube_020 = bpy.data.objects.new('Cube.020', me_cube_021)
ob_camera_006 = bpy.data.objects.new('Camera.006', cam_camera_006)
ob_cube_019 = bpy.data.objects.new('Cube.019', me_cube_020)
ob_cone_007 = bpy.data.objects.new('Cone.007', me_cone_016)
ob_plane_008 = bpy.data.objects.new('Plane.008', me_plane_017)
ob_cube_018 = bpy.data.objects.new('Cube.018', me_cube_036)
ob_cube_017 = bpy.data.objects.new('Cube.017', me_cube_035)
ob_camera_008 = bpy.data.objects.new('Camera.008', cam_camera_017)

# ---- transforms, parenting, visibility, modifiers, constraints
ob_cube_028.location = (-2.6, 2.591, 2.633)
ob_cube_028.rotation_euler = (0.1566, 0.6508, -0.07213)
ob_cube_028.lock_rotations_4d = False
ob_cube_028.empty_display_type = 'ARROWS'
ob_cube_028.color = (0.0, 0.0, 0.0, 1.0)
ob_cube_028.lineart.crease_threshold = 0.0
ob_cube_027.location = (-10.14, -2.493, 2.333)
ob_cube_027.rotation_euler = (1.056, 1.19, 1.146)
ob_cube_027.scale = (0.5, 0.5, 0.5)
ob_cube_027.lock_rotations_4d = False
ob_cube_027.empty_display_type = 'ARROWS'
ob_cube_027.color = (0.0, 0.0, 0.0, 1.0)
ob_cube_027.lineart.crease_threshold = 0.0
ob_camera_004.location = (2.266, -6.106, 4.155)
ob_camera_004.rotation_euler = (1.403, -0.0, 0.354)
ob_camera_004.scale = (0.8141, 0.8141, 0.8141)
ob_camera_004.lock_rotations_4d = False
ob_camera_004.empty_display_type = 'ARROWS'
ob_camera_004.color = (0.0, 0.0, 0.0, 0.0)
ob_camera_004.display_type = 'WIRE'
ob_camera_004.lineart.crease_threshold = 0.0
ob_cube_026.location = (-2.6, 2.591, 2.633)
ob_cube_026.rotation_euler = (0.1566, 0.6508, -0.07213)
ob_cube_026.lock_rotations_4d = False
ob_cube_026.empty_display_type = 'ARROWS'
ob_cube_026.color = (0.0, 0.0, 0.0, 1.0)
ob_cube_026.lineart.crease_threshold = 0.0
ob_plane_004.location = (0.0, 0.0, 0.0)
ob_plane_004.scale = (10.0, 10.0, 10.0)
ob_plane_004.lock_rotations_4d = False
ob_plane_004.empty_display_type = 'ARROWS'
ob_plane_004.lineart.crease_threshold = 0.0
ob_plane_002.location = (0.0, 0.0, 0.0)
ob_plane_002.scale = (10.0, 10.0, 10.0)
ob_plane_002.lock_rotations_4d = False
ob_plane_002.empty_display_type = 'ARROWS'
ob_plane_002.lineart.crease_threshold = 0.0
ob_cube_025.location = (-2.6, 2.591, 2.633)
ob_cube_025.rotation_euler = (0.1566, 0.6508, -0.07213)
ob_cube_025.lock_rotations_4d = False
ob_cube_025.empty_display_type = 'ARROWS'
ob_cube_025.color = (0.0, 0.0, 0.0, 1.0)
ob_cube_025.lineart.crease_threshold = 0.0
ob_camera_002.location = (3.416, -5.709, 3.485)
ob_camera_002.rotation_euler = (1.403, -0.0, 0.5894)
ob_camera_002.scale = (0.8141, 0.8141, 0.8141)
ob_camera_002.lock_rotations_4d = False
ob_camera_002.empty_display_type = 'ARROWS'
ob_camera_002.color = (0.0, 0.0, 0.0, 0.0)
ob_camera_002.display_type = 'WIRE'
ob_camera_002.lineart.crease_threshold = 0.0
ob_cube_010.location = (-10.14, -2.493, 2.333)
ob_cube_010.rotation_euler = (1.056, 1.19, 1.146)
ob_cube_010.scale = (0.5, 0.5, 0.5)
ob_cube_010.lock_rotations_4d = False
ob_cube_010.empty_display_type = 'ARROWS'
ob_cube_010.color = (0.0, 0.0, 0.0, 1.0)
ob_cube_010.lineart.crease_threshold = 0.0
ob_cube_009.location = (-2.6, 2.591, 2.633)
ob_cube_009.rotation_euler = (0.1566, 0.6508, -0.07213)
ob_cube_009.lock_rotations_4d = False
ob_cube_009.empty_display_type = 'ARROWS'
ob_cube_009.color = (0.0, 0.0, 0.0, 1.0)
ob_cube_009.lineart.crease_threshold = 0.0
ob_cube_003.location = (-2.6, 2.591, 2.633)
ob_cube_003.rotation_euler = (0.1566, 0.6508, -0.07213)
ob_cube_003.lock_rotations_4d = False
ob_cube_003.empty_display_type = 'ARROWS'
ob_cube_003.color = (0.0, 0.0, 0.0, 1.0)
ob_cube_003.lineart.crease_threshold = 0.0
ob_cube_002.location = (-10.14, -2.493, 2.333)
ob_cube_002.rotation_euler = (1.056, 1.19, 1.146)
ob_cube_002.scale = (0.5, 0.5, 0.5)
ob_cube_002.lock_rotations_4d = False
ob_cube_002.empty_display_type = 'ARROWS'
ob_cube_002.color = (0.0, 0.0, 0.0, 1.0)
ob_cube_002.lineart.crease_threshold = 0.0
ob_camera.location = (3.416, -5.709, 3.485)
ob_camera.rotation_euler = (1.403, -0.0, 0.5894)
ob_camera.scale = (0.8141, 0.8141, 0.8141)
ob_camera.lock_rotations_4d = False
ob_camera.empty_display_type = 'ARROWS'
ob_camera.color = (0.0, 0.0, 0.0, 0.0)
ob_camera.display_type = 'WIRE'
ob_camera.lineart.crease_threshold = 0.0
ob_cube_001.location = (-2.6, 2.591, 2.633)
ob_cube_001.rotation_euler = (0.1566, 0.6508, -0.07213)
ob_cube_001.lock_rotations_4d = False
ob_cube_001.empty_display_type = 'ARROWS'
ob_cube_001.color = (0.0, 0.0, 0.0, 1.0)
ob_cube_001.lineart.crease_threshold = 0.0
ob_plane.location = (0.0, 0.0, 0.0)
ob_plane.scale = (10.0, 10.0, 10.0)
ob_plane.lock_rotations_4d = False
ob_plane.empty_display_type = 'ARROWS'
ob_plane.lineart.crease_threshold = 0.0
ob_camera_001.location = (5.655, -8.153, 5.617)
ob_camera_001.rotation_euler = (1.054, 0.0, 0.5894)
ob_camera_001.scale = (0.8141, 0.8141, 0.8141)
ob_camera_001.lock_rotations_4d = False
ob_camera_001.empty_display_type = 'ARROWS'
ob_camera_001.color = (0.0, 0.0, 0.0, 0.0)
ob_camera_001.display_type = 'WIRE'
ob_camera_001.lineart.crease_threshold = 0.0
ob_plane_001.location = (0.0, 0.0, 0.0)
ob_plane_001.scale = (10.0, 10.0, 10.0)
ob_plane_001.lock_rotations_4d = False
ob_plane_001.empty_display_type = 'ARROWS'
ob_plane_001.lineart.crease_threshold = 0.0
ob_cube_008.location = (0.0, 0.0, 0.0)
ob_cube_008.rotation_euler = (-0.327, 0.7284, -0.474)
ob_cube_008.lock_rotations_4d = False
ob_cube_008.empty_display_type = 'ARROWS'
ob_cube_008.color = (0.0, 0.0, 0.0, 1.0)
ob_cube_008.lineart.crease_threshold = 0.0
ob_cube_007.location = (-8.296, -4.702, 2.118)
ob_cube_007.rotation_euler = (1.82, 1.568, 1.82)
ob_cube_007.scale = (0.5, 0.5, 0.5)
ob_cube_007.lock_rotations_4d = False
ob_cube_007.empty_display_type = 'ARROWS'
ob_cube_007.color = (0.0, 0.0, 0.0, 1.0)
ob_cube_007.lineart.crease_threshold = 0.0
ob_cube.location = (0.0, 0.0, 0.0)
ob_cube.rotation_euler = (-0.327, 0.7284, -0.474)
ob_cube.lock_rotations_4d = False
ob_cube.empty_display_type = 'ARROWS'
ob_cube.color = (0.0, 0.0, 0.0, 1.0)
ob_cube.lineart.crease_threshold = 0.0
ob_cube_012.location = (0.0, 0.0, 0.0)
ob_cube_012.rotation_euler = (0.00242, 0.001192, 0.001882)
ob_cube_012.lock_rotations_4d = False
ob_cube_012.empty_display_type = 'ARROWS'
ob_cube_012.color = (0.0, 0.0, 0.0, 1.0)
ob_cube_012.lineart.crease_threshold = 0.0
ob_cube_011.location = (-8.245, -6.396, -1.293)
ob_cube_011.rotation_euler = (0.003793, 0.7857, 0.3536)
ob_cube_011.scale = (0.5, 0.5, 0.5)
ob_cube_011.lock_rotations_4d = False
ob_cube_011.empty_display_type = 'ARROWS'
ob_cube_011.color = (0.0, 0.0, 0.0, 1.0)
ob_cube_011.lineart.crease_threshold = 0.0
ob_camera_003.location = (5.655, -8.153, 5.617)
ob_camera_003.rotation_euler = (1.054, 0.0, 0.5894)
ob_camera_003.scale = (0.8141, 0.8141, 0.8141)
ob_camera_003.lock_rotations_4d = False
ob_camera_003.empty_display_type = 'ARROWS'
ob_camera_003.color = (0.0, 0.0, 0.0, 0.0)
ob_camera_003.display_type = 'WIRE'
ob_camera_003.lineart.crease_threshold = 0.0
ob_cube_004.location = (0.0, 0.0, 0.0)
ob_cube_004.rotation_euler = (0.00242, 0.001192, 0.001882)
ob_cube_004.lock_rotations_4d = False
ob_cube_004.empty_display_type = 'ARROWS'
ob_cube_004.color = (0.0, 0.0, 0.0, 1.0)
ob_cube_004.lineart.crease_threshold = 0.0
ob_plane_003.location = (0.0, 0.0, 0.0)
ob_plane_003.scale = (10.0, 10.0, 10.0)
ob_plane_003.lock_rotations_4d = False
ob_plane_003.empty_display_type = 'ARROWS'
ob_plane_003.lineart.crease_threshold = 0.0
ob_cube_015.location = (0.0, 0.0, 0.0)
ob_cube_015.rotation_euler = (-0.327, 0.7284, -0.474)
ob_cube_015.lock_rotations_4d = False
ob_cube_015.empty_display_type = 'ARROWS'
ob_cube_015.color = (0.0, 0.0, 0.0, 1.0)
ob_cube_015.lineart.crease_threshold = 0.0
ob_cube_014.location = (-8.296, -4.702, 2.118)
ob_cube_014.rotation_euler = (1.82, 1.568, 1.82)
ob_cube_014.scale = (0.5, 0.5, 0.5)
ob_cube_014.lock_rotations_4d = False
ob_cube_014.empty_display_type = 'ARROWS'
ob_cube_014.color = (0.0, 0.0, 0.0, 1.0)
ob_cube_014.lineart.crease_threshold = 0.0
ob_cube_013.location = (0.0, 0.0, 0.0)
ob_cube_013.rotation_euler = (-0.327, 0.7284, -0.474)
ob_cube_013.lock_rotations_4d = False
ob_cube_013.empty_display_type = 'ARROWS'
ob_cube_013.color = (0.0, 0.0, 0.0, 1.0)
ob_cube_013.lineart.crease_threshold = 0.0
ob_plane_005.location = (0.0, 0.0, 0.0)
ob_plane_005.scale = (10.0, 10.0, 10.0)
ob_plane_005.lock_rotations_4d = False
ob_plane_005.empty_display_type = 'ARROWS'
ob_plane_005.lineart.crease_threshold = 0.0
ob_camera_005.location = (5.655, -8.153, 5.617)
ob_camera_005.rotation_euler = (1.054, 0.0, 0.5894)
ob_camera_005.scale = (0.8141, 0.8141, 0.8141)
ob_camera_005.lock_rotations_4d = False
ob_camera_005.empty_display_type = 'ARROWS'
ob_camera_005.color = (0.0, 0.0, 0.0, 0.0)
ob_camera_005.display_type = 'WIRE'
ob_camera_005.lineart.crease_threshold = 0.0
ob_plane_006.location = (0.0, 0.0, 0.0)
ob_plane_006.scale = (10.0, 10.0, 10.0)
ob_plane_006.lock_rotations_4d = False
ob_plane_006.empty_display_type = 'ARROWS'
ob_plane_006.lineart.crease_threshold = 0.0
ob_cube_020.location = (0.0, 0.0, 0.0)
ob_cube_020.rotation_euler = (0.00242, 0.001192, 0.001882)
ob_cube_020.lock_rotations_4d = False
ob_cube_020.empty_display_type = 'ARROWS'
ob_cube_020.color = (0.0, 0.0, 0.0, 1.0)
ob_cube_020.lineart.crease_threshold = 0.0
ob_camera_006.location = (5.655, -8.153, 5.617)
ob_camera_006.rotation_euler = (1.054, 0.0, 0.5894)
ob_camera_006.scale = (0.8141, 0.8141, 0.8141)
ob_camera_006.lock_rotations_4d = False
ob_camera_006.empty_display_type = 'ARROWS'
ob_camera_006.color = (0.0, 0.0, 0.0, 0.0)
ob_camera_006.display_type = 'WIRE'
ob_camera_006.lineart.crease_threshold = 0.0
ob_cube_019.location = (-8.245, -6.396, -1.293)
ob_cube_019.rotation_euler = (0.003793, 0.7857, 0.3536)
ob_cube_019.scale = (0.5, 0.5, 0.5)
ob_cube_019.lock_rotations_4d = False
ob_cube_019.empty_display_type = 'ARROWS'
ob_cube_019.color = (0.0, 0.0, 0.0, 1.0)
ob_cube_019.lineart.crease_threshold = 0.0
ob_cone_007.location = (0.0, 0.0, 0.0)
ob_cone_007.rotation_euler = (-0.3307, 1.048, -0.6987)
ob_cone_007.scale = (0.08457, 0.08457, 0.08457)
ob_cone_007.lock_rotations_4d = False
ob_cone_007.empty_display_type = 'ARROWS'
ob_cone_007.lineart.crease_threshold = 0.0
ob_plane_008.location = (0.0, 0.0, 0.0)
ob_plane_008.scale = (10.0, 10.0, 10.0)
ob_plane_008.lock_rotations_4d = False
ob_plane_008.empty_display_type = 'ARROWS'
ob_plane_008.lineart.crease_threshold = 0.0
ob_cube_018.location = (0.0, 0.0, 0.0)
ob_cube_018.rotation_euler = (3.577e-09, 1.571, 0.0)
ob_cube_018.scale = (0.5, 0.5, 0.5)
ob_cube_018.lock_rotations_4d = False
ob_cube_018.empty_display_type = 'ARROWS'
ob_cube_018.color = (0.0, 0.0, 0.0, 1.0)
ob_cube_018.lineart.crease_threshold = 0.0
ob_cube_017.location = (-0.5813, 0.6574, 0.7527)
ob_cube_017.rotation_euler = (-0.3295, 0.7268, -0.4754)
ob_cube_017.lock_rotations_4d = False
ob_cube_017.empty_display_type = 'ARROWS'
ob_cube_017.color = (0.0, 0.0, 0.0, 1.0)
ob_cube_017.lineart.crease_threshold = 0.0
ob_camera_008.location = (1.399, -4.267, 0.3969)
ob_camera_008.rotation_euler = (1.577, 0.0, 0.3744)
ob_camera_008.scale = (0.9339, 0.9339, 0.9339)
ob_camera_008.lock_rotations_4d = False
ob_camera_008.empty_display_type = 'ARROWS'
ob_camera_008.color = (0.0, 0.0, 0.0, 0.0)
ob_camera_008.display_type = 'WIRE'
ob_camera_008.lineart.crease_threshold = 0.0

# ---- collection membership
col_collection_1.objects.link(ob_cube_028)
col_collection_1.objects.link(ob_cube_027)
col_collection_1.objects.link(ob_camera_004)
col_collection_1.objects.link(ob_cube_026)
col_collection_1.objects.link(ob_plane_004)
col_collection_2.objects.link(ob_plane_002)
col_collection_2.objects.link(ob_cube_025)
col_collection_2.objects.link(ob_camera_002)
col_collection_2.objects.link(ob_cube_010)
col_collection_2.objects.link(ob_cube_009)
col_collection_3.objects.link(ob_cube_003)
col_collection_3.objects.link(ob_cube_002)
col_collection_3.objects.link(ob_camera)
col_collection_3.objects.link(ob_cube_001)
col_collection_3.objects.link(ob_plane)
col_collection_4.objects.link(ob_camera_001)
col_collection_4.objects.link(ob_plane_001)
col_collection_4.objects.link(ob_cube_008)
col_collection_4.objects.link(ob_cube_007)
col_collection_4.objects.link(ob_cube)
col_collection_5.objects.link(ob_cube_012)
col_collection_5.objects.link(ob_cube_011)
col_collection_5.objects.link(ob_camera_003)
col_collection_5.objects.link(ob_cube_004)
col_collection_5.objects.link(ob_plane_003)
col_collection_14.objects.link(ob_cube_015)
col_collection_14.objects.link(ob_cube_014)
col_collection_14.objects.link(ob_cube_013)
col_collection_14.objects.link(ob_plane_005)
col_collection_14.objects.link(ob_camera_005)
col_collection_15.objects.link(ob_plane_006)
col_collection_15.objects.link(ob_cube_020)
col_collection_15.objects.link(ob_camera_006)
col_collection_15.objects.link(ob_cube_019)
col_collection_20.objects.link(ob_cone_007)
col_collection_20.objects.link(ob_plane_008)
col_collection_20.objects.link(ob_cube_018)
col_collection_20.objects.link(ob_cube_017)
col_collection_20.objects.link(ob_camera_008)

# ---- scene / render settings (as saved in the file)
scene.camera = ob_camera_004
scene.frame_start = 1; scene.frame_end = 250; scene.frame_set(1)
scene.render.engine = 'BLENDER_EEVEE_NEXT'
scene.render.image_settings.color_mode = 'RGB'
scene.render.image_settings.compression = 90
scene.render.resolution_x = 330
scene.render.resolution_y = 280
scene.render.pixel_aspect_x = 100.0
scene.render.pixel_aspect_y = 100.0
scene.render.fps = 25
scene.render.dither_intensity = 0.0
scene.render.use_compositing = False
scene.render.use_sequencer = False
scene.render.bake_margin = 2
scene.render.bake_bias = 0.0
scene.render.use_stamp_time = False
scene.render.use_stamp_date = False
scene.render.use_stamp_frame = False
scene.render.use_stamp_camera = False
scene.render.use_stamp_scene = False
scene.render.use_stamp_filename = False
scene.render.use_stamp_render_time = False
scene.render.stamp_font_size = 0
scene.cycles.use_denoising = False
scene.cycles.samples = 10
scene.cycles.sampling_pattern = 'TABULATED_SOBOL'
scene.cycles.light_sampling_threshold = 0.0
scene.cycles.use_adaptive_sampling = False
scene.cycles.use_light_tree = False
scene.cycles.blur_glossy = 0.0
scene.cycles.volume_bounces = 1
scene.cycles.pixel_filter_type = 'GAUSSIAN'
scene.cycles.sample_clamp_indirect = 0.0
scene.view_settings.view_transform = 'Raw'
bpy.context.view_layer.update()
